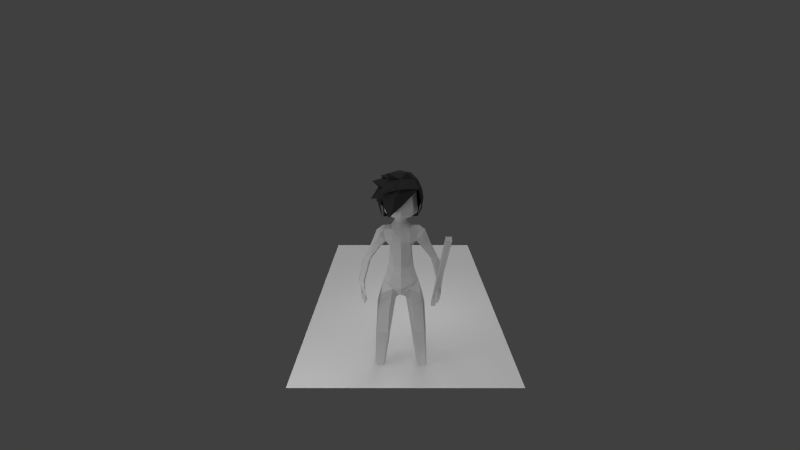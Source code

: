 # Source: mage.blend  (saved by Blender 2.63.0; exported with 4.5.12 LTS)
import bpy
from mathutils import Matrix  # noqa: F401  (used for matrix-valued properties, if any)

bpy.ops.wm.read_factory_settings(use_empty=True)
scene = bpy.context.scene
scene.name = 'Scene'

# ---- collections
col_collection_1 = bpy.data.collections.new('Collection 1'); scene.collection.children.link(col_collection_1)

# ---- materials (node trees are filled in below, after node groups)
mat_material = bpy.data.materials.new('Material')
mat_material.alpha_threshold = 0.0
mat_material.use_transparent_shadow = False
mat_material.roughness = 0.5
mat_material.line_color = (0.0, 0.0, 0.0, 1.0)
mat_material_001 = bpy.data.materials.new('Material.001')
mat_material_001.alpha_threshold = 0.0
mat_material_001.use_transparent_shadow = False
mat_material_001.diffuse_color = (0.05, 0.04917, 0.04851, 1.0)
mat_material_001.roughness = 0.5
mat_material_001.line_color = (0.0, 0.0, 0.0, 1.0)
mat_material_002 = bpy.data.materials.new('Material.002')
mat_material_002.alpha_threshold = 0.0
mat_material_002.use_transparent_shadow = False
mat_material_002.roughness = 0.5
mat_material_002.line_color = (0.0, 0.0, 0.0, 1.0)

# ---- material node trees

# ---- world
world_world = bpy.data.worlds.new('World'); scene.world = world_world
world_world.color = (0.05088, 0.05088, 0.05088)
world_world.use_sun_shadow = False
world_world.sun_shadow_jitter_overblur = 0.0
world_world.cycles.sampling_method = 'MANUAL'
world_world.cycles.sample_map_resolution = 256

# ---- cameras
cam_camera = bpy.data.cameras.new('Camera')
cam_camera.clip_end = 100.0
cam_camera.lens = 18.98
cam_camera.sensor_width = 32.0
cam_camera.sensor_height = 18.0
cam_camera.ortho_scale = 7.314
cam_camera.display_size = 0.9904
cam_camera.dof.focus_distance = 0.0
cam_camera.dof.aperture_fstop = 128.0

# ---- lights
light_lamp_002 = bpy.data.lights.new('Lamp.002', 'POINT')
light_lamp_002.transmission_factor = 0.0
light_lamp_002.cutoff_distance = 30.0
light_lamp_002.energy = 100.0
light_lamp_002.shadow_buffer_clip_start = 1.001
light_lamp_002.shadow_soft_size = 1.0
light_lamp_002.shadow_maximum_resolution = 0.006
light_lamp_002.use_absolute_resolution = True
light_lamp_002.cycles.use_multiple_importance_sampling = False
light_lamp_001 = bpy.data.lights.new('Lamp.001', 'POINT')
light_lamp_001.transmission_factor = 0.0
light_lamp_001.cutoff_distance = 30.0
light_lamp_001.energy = 100.0
light_lamp_001.shadow_buffer_clip_start = 1.001
light_lamp_001.shadow_soft_size = 1.0
light_lamp_001.shadow_maximum_resolution = 0.006
light_lamp_001.use_absolute_resolution = True
light_lamp_001.cycles.use_multiple_importance_sampling = False
light_sun = bpy.data.lights.new('Sun', 'SUN')
light_sun.transmission_factor = 0.0
light_sun.angle = 1.571
light_sun.energy = 1.0
light_sun.shadow_buffer_clip_start = 0.5
light_sun.shadow_soft_size = 1.0
light_sun.shadow_cascade_max_distance = 1000.0
light_sun.cycles.use_multiple_importance_sampling = False
light_lamp = bpy.data.lights.new('Lamp', 'POINT')
light_lamp.transmission_factor = 0.0
light_lamp.cutoff_distance = 30.0
light_lamp.energy = 100.0
light_lamp.shadow_buffer_clip_start = 1.001
light_lamp.shadow_soft_size = 1.0
light_lamp.shadow_maximum_resolution = 0.006
light_lamp.use_absolute_resolution = True
light_lamp.cycles.use_multiple_importance_sampling = False

# ---- meshes
me_staff = bpy.data.meshes.new('Staff')
me_staff.from_pydata([(-0.8884, 0.4574, 0.4469), (-0.2644, -0.0728, 0.4469), (-0.2644, 0.4574, 1.923), (-0.8884, -0.0728, 1.923), (-0.8884, 0.4574, 1.923), (-0.2644, -0.0728, 1.923), (-0.8884, -0.0728, 15.91), (-0.8884, 0.4574, 15.91), (-0.2644, 0.4574, 15.91), (-0.2644, -0.0728, 15.91), (-0.8884, -0.0728, 0.4469), (-0.2644, 0.4574, 0.4469), (-0.8884, -0.0728, -9.08), (-0.8884, 0.4574, -9.08), (-0.2644, 0.4574, -9.08), (-0.2644, -0.0728, -9.08)], [], [(9, 8, 7, 6), (6, 7, 4, 3), (9, 6, 3, 5), (12, 13, 14, 15), (3, 10, 0, 4), (4, 0, 11, 2), (2, 11, 1, 5), (5, 1, 10, 3), (10, 1, 11, 0), (5, 3, 4, 2), (8, 9, 5, 2), (7, 8, 2, 4), (15, 14, 11, 1), (12, 15, 1, 10), (13, 12, 10, 0), (14, 13, 0, 11)])
me_staff.use_remesh_preserve_volume = False
me_staff.use_remesh_preserve_attributes = False
me_staff.use_mirror_vertex_groups = False
me_staff.update()
me_body = bpy.data.meshes.new('Body')
me_body.from_pydata([(-0.3522, -0.08878, 0.2268), (-0.3922, 0.0944, 0.2677), (-0.2797, -0.1293, 0.8626), (-0.2946, 0.2639, 0.8097), (-0.263, -0.1379, 1.48), (-0.2089, 0.2644, 0.177), (-0.1497, -0.2824, -0.7104), (-0.488, -0.1468, -0.304), (-0.5584, 0.1449, -0.2862), (-0.3579, 0.3691, -0.3188), (-0.2782, 0.3977, -0.4954), (-0.6921, 0.04124, -0.7998), (-0.6103, 0.3286, -0.6808), (-0.08475, 0.1709, -0.8182), (-0.1867, 0.07814, -1.057), (-0.7516, 0.0525, -1.032), (-0.6915, 0.2833, -1.057), (-0.3584, 0.3709, -1.109), (-0.39, -0.1513, -1.047), (-0.674, -0.2673, -1.014), (-0.3603, 0.2336, -2.169), (-0.8104, 0.2414, -2.129), (-0.4281, 0.4806, -2.166), (-0.3845, 0.06015, -2.201), (-0.7483, 0.4607, -2.171), (-0.7202, 0.006666, -2.207), (-0.8195, 0.448, -3.168), (-0.7977, 0.04294, -3.179), (-0.563, 0.1033, -3.175), (-0.5815, 0.4474, -3.165), (-0.8503, 0.2134, -3.207), (-0.51, 0.2195, -3.198), (-0.7991, 0.2212, -3.263), (-0.7636, 0.4295, -3.267), (-0.5782, 0.1449, -3.268), (-0.605, 0.4261, -3.263), (-0.5336, 0.2387, -3.266), (-0.7691, 0.06939, -3.272), (-0.6419, -0.2424, -0.7043), (-0.2775, 0.3188, 1.07), (-0.4053, -0.1846, 1.2), (-0.1772, 0.169, 1.653), (-0.3334, 0.01863, 0.8262), (-0.2447, 0.2574, 1.433), (-0.1919, 0.04913, 1.676), (-0.3065, 0.03314, 1.512), (-0.2027, -0.05569, 1.668), (-0.4603, 0.09198, 1.003), (-0.7492, 0.01759, 1.351), (-0.6653, 0.2166, 1.259), (-0.494, 0.2228, 1.073), (-0.6907, -0.178, 1.29), (-0.6548, -0.1196, 0.8526), (-0.6246, 0.03725, 0.8216), (-0.8891, 0.04334, 0.4632), (-1.15, 0.036, 0.4733), (-1.119, 0.1342, 0.4821), (-0.9406, 0.1891, 0.4976), (-1.108, -0.09427, 0.4882), (-0.8922, -0.1097, 0.5038), (-0.4254, 0.4904, -1.991), (-0.7509, 0.4666, -1.995), (-0.3425, 0.241, -2.01), (-0.8112, 0.2393, -1.992), (-0.7411, -0.0207, -1.932), (-0.3692, 0.04614, -1.926), (-0.8117, 0.2421, -2.051), (-0.7525, 0.4628, -2.081), (-0.4268, 0.4849, -2.076), (-0.3534, 0.2371, -2.066), (-1.14, 0.3637, -0.6221), (-1.247, 0.3742, -0.6518), (-1.322, 0.1205, -0.2992), (-1.15, 0.1471, -0.3605), (-1.13, 0.1805, -0.7228), (-1.238, 0.191, -0.7525), (-1.186, 0.05087, -0.4232), (-1.183, 0.3057, -0.2776), (-1.294, 0.3171, -0.2956), (-1.252, 0.4667, -0.601), (-1.145, 0.4562, -0.5713), (-1.131, 0.5372, -0.7145), (-1.128, 0.4526, -0.7656), (-1.208, 0.4647, -0.801), (-1.215, 0.5451, -0.7537), (-1.085, 0.2688, -0.8316), (-1.138, 0.4311, -0.7686), (-1.1, 0.4835, -0.8698), (-1.068, 0.339, -0.8972), (-1.092, 0.4123, -0.8876), (-1.151, 0.6181, -0.8792), (-1.145, 0.5408, -0.9245), (-1.097, 0.5135, -0.8703), (-1.104, 0.598, -0.8205), (-1.121, 0.323, -0.3986), (-1.26, 0.3923, -0.4532), (-1.254, 0.4703, -0.3525), (-1.157, 0.4702, -0.3379), (-1.143, 0.5255, -0.4041), (-1.216, 0.535, -0.4027), (-1.22, 0.4912, -0.4913), (-1.147, 0.4817, -0.4926), (-1.113, 0.5526, -0.5827), (-1.161, 0.5785, -0.5696), (-1.131, 0.6651, -0.5628), (-1.067, 0.6458, -0.5778), (-0.5633, 0.007301, 1.49), (-0.5378, 0.1666, 1.378), (-0.5292, -0.1457, 1.393), (-0.9562, -0.08407, 0.3849), (-1.172, -0.06861, 0.3693), (-1.005, 0.2148, 0.3787), (-1.174, 0.1657, 0.3684), (-1.202, 0.06488, 0.3727), (-0.9531, 0.069, 0.384), (-1.118, 0.2007, -0.2328), (-1.33, 0.1674, -0.2139), (-1.291, 0.2965, -0.236), (-1.169, 0.3465, -0.2251), (-1.121, 0.04766, -0.2189), (-0.3044, 0.3179, -0.09569), (-0.4556, 0.1181, -0.02457), (-0.3828, -0.1622, -0.08578), (-0.9726, 0.202, 0.4382), (-1.152, 0.1509, 0.4279), (-1.18, 0.0504, 0.4164), (-0.9211, 0.05617, 0.4305), (-0.2868, 0.4713, 2.691), (-0.3138, 0.4494, 2.528), (-0.4668, 0.07985, 2.528), (-0.3545, 0.4787, 2.053), (-0.262, -0.1412, 1.817), (-0.1382, -0.1025, 1.771), (-0.2016, 0.05055, 1.771), (-0.3851, 0.05055, 1.827), (-0.5077, 0.05055, 1.913), (-0.3547, 0.4201, 1.913), (-0.268, 0.3334, 1.827), (-0.1382, 0.2036, 1.771), (-0.1598, 0.1699, -0.8786), (-0.7219, 0.04687, -0.9362), (-0.6509, 0.306, -0.869), (-0.3129, 0.3574, -0.8331), (-0.507, 0.1033, 2.053), (-0.4354, 0.08236, 2.693), (-0.3103, -0.246, 1.916), (-1.146, 0.5241, -0.9318), (-1.208, 0.4479, -0.8042), (-1.142, 0.4439, -0.9641), (-1.308, 0.0578, -0.2472), (-1.122, 0.3469, -0.9616), (-1.187, 0.2637, -0.8795), (-1.296, 0.06226, -0.4412), (-0.493, -0.08117, 1.089), (-0.8638, -0.1004, 0.8849), (-0.6617, 0.1742, 0.8803), (-0.8603, 0.131, 0.8969), (-0.942, 0.01885, 0.8758), (0.0, -0.2731, -0.6186), (0.3522, -0.08878, 0.2268), (0.0, -0.1261, 0.2515), (0.3922, 0.0944, 0.2677), (0.0, -0.1603, 0.8865), (0.2797, -0.1293, 0.8626), (0.2946, 0.2639, 0.8097), (-2.601e-08, 0.4062, 0.8762), (0.0, 0.3684, 0.221), (0.0, 0.4291, -0.6961), (0.0, 0.4804, -0.4777), (0.263, -0.1379, 1.48), (0.2089, 0.2644, 0.177), (0.1497, -0.2824, -0.7104), (0.488, -0.1468, -0.304), (0.5584, 0.1449, -0.2862), (0.3579, 0.3691, -0.3188), (0.2782, 0.3977, -0.4954), (0.6921, 0.04124, -0.7998), (0.6103, 0.3286, -0.6808), (0.0, 0.1372, -0.8022), (0.08475, 0.1709, -0.8182), (0.1867, 0.07814, -1.057), (0.7516, 0.0525, -1.032), (0.6915, 0.2833, -1.057), (0.3584, 0.3709, -1.109), (0.39, -0.1513, -1.047), (0.674, -0.2673, -1.014), (0.3603, 0.2336, -2.169), (0.8104, 0.2414, -2.129), (0.4281, 0.4806, -2.166), (0.3845, 0.06015, -2.201), (0.7483, 0.4607, -2.171), (0.7202, 0.006666, -2.207), (0.8195, 0.448, -3.168), (0.7977, 0.04294, -3.179), (0.563, 0.1033, -3.175), (0.5815, 0.4474, -3.165), (0.8503, 0.2134, -3.207), (0.51, 0.2195, -3.198), (0.7991, 0.2212, -3.263), (0.7636, 0.4295, -3.267), (0.5782, 0.1449, -3.268), (0.605, 0.4261, -3.263), (0.5336, 0.2387, -3.266), (0.7691, 0.06939, -3.272), (0.6419, -0.2424, -0.7043), (0.0, 0.3688, 1.026), (0.2775, 0.3188, 1.07), (0.4053, -0.1846, 1.2), (0.0, -0.2537, 1.252), (0.0, -0.1963, 1.528), (0.0, 0.2545, 1.497), (0.0, -0.2793, -0.395), (0.0, 0.257, 1.616), (0.1772, 0.169, 1.653), (0.3334, 0.01863, 0.8262), (0.2447, 0.2574, 1.433), (0.1919, 0.04913, 1.676), (0.3065, 0.03314, 1.512), (0.2027, -0.05569, 1.668), (0.4603, 0.09198, 1.003), (0.7492, 0.01759, 1.351), (0.6653, 0.2166, 1.259), (0.494, 0.2228, 1.073), (0.6907, -0.178, 1.29), (0.6548, -0.1196, 0.8526), (0.6246, 0.03725, 0.8216), (0.8891, 0.04334, 0.4632), (1.15, 0.036, 0.4733), (1.119, 0.1342, 0.4821), (0.9406, 0.1891, 0.4976), (1.108, -0.09427, 0.4882), (0.8922, -0.1097, 0.5038), (0.4254, 0.4904, -1.991), (0.7509, 0.4666, -1.995), (0.3425, 0.241, -2.01), (0.8112, 0.2393, -1.992), (0.7411, -0.0207, -1.932), (0.3692, 0.04614, -1.926), (0.8117, 0.2421, -2.051), (0.7525, 0.4628, -2.081), (0.4268, 0.4849, -2.076), (0.3534, 0.2371, -2.066), (1.14, 0.3637, -0.6221), (1.247, 0.3742, -0.6518), (1.322, 0.1205, -0.2992), (1.15, 0.1471, -0.3605), (1.13, 0.1805, -0.7228), (1.238, 0.191, -0.7525), (1.186, 0.05087, -0.4232), (1.183, 0.3057, -0.2776), (1.294, 0.3171, -0.2956), (1.252, 0.4667, -0.601), (1.145, 0.4562, -0.5713), (1.131, 0.5372, -0.7145), (1.128, 0.4526, -0.7656), (1.208, 0.4647, -0.801), (1.215, 0.5451, -0.7537), (1.085, 0.2688, -0.8316), (1.138, 0.4311, -0.7686), (1.1, 0.4835, -0.8698), (1.068, 0.339, -0.8972), (1.092, 0.4123, -0.8876), (1.151, 0.6181, -0.8792), (1.145, 0.5408, -0.9245), (1.097, 0.5135, -0.8703), (1.104, 0.598, -0.8205), (1.121, 0.323, -0.3986), (1.26, 0.3923, -0.4532), (1.254, 0.4703, -0.3525), (1.157, 0.4702, -0.3379), (1.143, 0.5255, -0.4041), (1.216, 0.535, -0.4027), (1.22, 0.4912, -0.4913), (1.147, 0.4817, -0.4926), (1.113, 0.5526, -0.5827), (1.161, 0.5785, -0.5696), (1.131, 0.6651, -0.5628), (1.067, 0.6458, -0.5778), (0.5633, 0.007301, 1.49), (0.5378, 0.1666, 1.378), (0.5292, -0.1457, 1.393), (0.9562, -0.08407, 0.3849), (1.172, -0.06861, 0.3693), (1.005, 0.2148, 0.3787), (1.174, 0.1657, 0.3684), (1.202, 0.06488, 0.3727), (0.9531, 0.069, 0.384), (1.118, 0.2007, -0.2328), (1.33, 0.1674, -0.2139), (1.291, 0.2965, -0.236), (1.169, 0.3465, -0.2251), (1.121, 0.04766, -0.2189), (0.3044, 0.3179, -0.09569), (0.0, 0.4245, -0.1308), (0.4556, 0.1181, -0.02457), (0.0, -0.2061, -0.1602), (0.3828, -0.1622, -0.08578), (0.9726, 0.202, 0.4382), (1.152, 0.1509, 0.4279), (1.18, 0.0504, 0.4164), (0.9211, 0.05617, 0.4305), (0.2868, 0.4713, 2.691), (0.0, 0.6183, 2.685), (0.0, 0.6085, 2.515), (0.3138, 0.4494, 2.528), (0.4668, 0.07985, 2.528), (0.0, 0.6323, 2.051), (0.3545, 0.4787, 2.053), (0.0, -0.1042, 1.768), (0.0, -0.2196, 1.82), (0.262, -0.1412, 1.817), (0.1382, -0.1025, 1.771), (0.2016, 0.05055, 1.771), (0.3851, 0.05055, 1.827), (0.5077, 0.05055, 1.913), (0.3547, 0.4201, 1.913), (0.268, 0.3334, 1.827), (0.1382, 0.2036, 1.771), (0.0, 0.2677, 1.767), (0.0, 0.4511, 1.823), (0.0, 0.5746, 1.919), (0.1598, 0.1699, -0.8786), (0.7219, 0.04687, -0.9362), (0.6509, 0.306, -0.869), (0.3129, 0.3574, -0.8331), (0.507, 0.1033, 2.053), (0.4354, 0.08236, 2.693), (0.3103, -0.246, 1.916), (0.0, -0.3057, 1.894), (1.146, 0.5241, -0.9318), (1.208, 0.4479, -0.8042), (1.142, 0.4439, -0.9641), (1.308, 0.0578, -0.2472), (1.122, 0.3469, -0.9616), (1.187, 0.2637, -0.8795), (1.296, 0.06226, -0.4412), (0.493, -0.08117, 1.089), (0.8638, -0.1004, 0.8849), (0.6617, 0.1742, 0.8803), (0.8603, 0.131, 0.8969), (0.942, 0.01885, 0.8758)], [], [(42, 1, 0, 2), (2, 0, 160, 162), (165, 166, 5, 3), (4, 153, 40), (167, 10, 9, 168), (38, 6, 7), (38, 7, 8, 11), (178, 158, 6, 13), (167, 178, 13, 10), (30, 27, 25, 21), (30, 21, 24, 26), (28, 23, 25, 27), (28, 31, 20, 23), (29, 26, 24, 22), (37, 34, 28, 27), (34, 36, 31, 28), (36, 35, 29, 31), (37, 27, 30, 32), (33, 32, 30, 26), (35, 33, 26, 29), (205, 165, 3, 39), (40, 2, 162, 208), (210, 205, 39, 43), (212, 210, 43, 41), (39, 3, 42, 50), (43, 39, 50), (42, 47, 50), (54, 53, 52, 59), (29, 22, 20, 31), (61, 63, 15, 16), (63, 64, 19, 15), (60, 17, 14, 62), (62, 14, 18, 65), (65, 18, 19, 64), (61, 16, 17, 60), (64, 63, 66), (67, 66, 63, 61), (24, 21, 66, 67), (67, 61, 60, 68), (24, 67, 68, 22), (68, 60, 62, 69), (22, 68, 69, 20), (62, 65, 69), (66, 21, 25), (66, 25, 64), (23, 20, 69), (65, 23, 69), (64, 25, 23, 65), (3, 5, 1, 42), (74, 76, 152, 75), (71, 75, 152, 72), (73, 76, 74, 70), (79, 80, 81, 84), (71, 79, 84, 83), (80, 70, 82, 81), (70, 71, 83, 82), (70, 74, 85, 86), (74, 75, 151, 85), (71, 70, 86, 147), (147, 86, 87, 146), (85, 151, 150, 88), (89, 86, 85), (88, 89, 85), (89, 87, 86), (87, 89, 148, 146), (88, 150, 148, 89), (84, 81, 93, 90), (82, 83, 91, 92), (83, 84, 90, 91), (81, 82, 92, 93), (90, 93, 92, 91), (95, 71, 72), (78, 95, 72), (95, 79, 71), (94, 73, 70), (80, 94, 70), (94, 77, 73), (95, 78, 96), (77, 94, 97), (77, 97, 96, 78), (97, 98, 99, 96), (94, 101, 98, 97), (96, 99, 100, 95), (100, 103, 102, 101), (99, 104, 103, 100), (101, 102, 105, 98), (98, 105, 104, 99), (103, 104, 105, 102), (79, 95, 100), (79, 100, 101, 80), (80, 101, 94), (48, 106, 107, 49), (106, 45, 43, 107), (51, 108, 106, 48), (49, 107, 50), (107, 43, 50), (111, 114, 115, 118), (114, 109, 119, 115), (113, 112, 117, 116), (110, 113, 116, 149), (112, 111, 118, 117), (109, 110, 149, 119), (72, 116, 117, 78), (77, 78, 117, 118), (73, 77, 118, 115), (72, 149, 116), (72, 152, 149), (152, 76, 119, 149), (73, 119, 76), (73, 117, 119), (211, 295, 122, 7), (295, 160, 0, 122), (7, 122, 121, 8), (122, 0, 1, 121), (153, 42, 2, 40), (293, 168, 9, 120), (8, 121, 120, 9), (121, 1, 5, 120), (6, 211, 7), (158, 211, 6), (8, 9, 10), (8, 10, 12), (8, 12, 11), (57, 123, 124, 56), (123, 111, 112, 124), (56, 124, 125, 55), (124, 112, 113, 125), (54, 126, 123, 57), (126, 114, 111, 123), (55, 125, 58), (110, 125, 113), (58, 125, 110), (58, 110, 109, 59), (54, 59, 126), (109, 114, 126), (59, 109, 126), (128, 129, 144, 127), (303, 128, 127, 302), (306, 130, 128, 303), (130, 143, 129, 128), (320, 136, 130, 306), (136, 135, 143, 130), (131, 132, 308, 309), (134, 133, 132, 131), (137, 138, 133, 134), (136, 137, 134, 135), (320, 319, 137, 136), (319, 318, 138, 137), (212, 41, 138, 318), (41, 44, 133, 138), (44, 46, 132, 133), (17, 16, 141, 142), (142, 141, 12, 10), (14, 17, 142, 139), (139, 142, 10, 13), (15, 140, 141, 16), (140, 11, 12, 141), (11, 140, 38), (15, 19, 140), (19, 38, 140), (6, 38, 19, 18), (6, 18, 139), (14, 139, 18), (6, 139, 13), (131, 309, 328, 145), (131, 145, 135, 134), (41, 43, 45, 44), (75, 71, 147, 151), (148, 151, 147), (148, 150, 151), (146, 148, 147), (166, 293, 120, 5), (4, 40, 208, 209), (42, 153, 47), (52, 153, 51, 154), (156, 49, 50, 155), (154, 51, 48, 157), (157, 48, 49, 156), (53, 47, 153, 52), (155, 50, 47, 53), (57, 155, 53, 54), (55, 157, 156, 56), (58, 154, 157, 55), (56, 156, 155, 57), (59, 52, 154, 58), (108, 4, 45, 106), (4, 108, 153), (108, 51, 153), (209, 308, 132, 4), (4, 132, 46), (44, 45, 4, 46), (163, 159, 161, 214), (162, 160, 159, 163), (164, 170, 166, 165), (207, 336, 169), (168, 174, 175, 167), (172, 171, 204), (176, 173, 172, 204), (179, 171, 158, 178), (175, 179, 178, 167), (187, 191, 193, 196), (192, 190, 187, 196), (193, 191, 189, 194), (189, 186, 197, 194), (188, 190, 192, 195), (193, 194, 200, 203), (194, 197, 202, 200), (197, 195, 201, 202), (198, 196, 193, 203), (192, 196, 198, 199), (195, 192, 199, 201), (206, 164, 165, 205), (208, 162, 163, 207), (215, 206, 205, 210), (213, 215, 210, 212), (222, 214, 164, 206), (222, 206, 215), (222, 219, 214), (231, 224, 225, 226), (197, 186, 188, 195), (182, 181, 235, 233), (181, 185, 236, 235), (234, 180, 183, 232), (237, 184, 180, 234), (236, 185, 184, 237), (232, 183, 182, 233), (238, 235, 236), (233, 235, 238, 239), (239, 238, 187, 190), (240, 232, 233, 239), (188, 240, 239, 190), (241, 234, 232, 240), (186, 241, 240, 188), (241, 237, 234), (191, 187, 238), (236, 191, 238), (241, 186, 189), (241, 189, 237), (237, 189, 191, 236), (214, 161, 170, 164), (247, 335, 248, 246), (244, 335, 247, 243), (242, 246, 248, 245), (256, 253, 252, 251), (255, 256, 251, 243), (253, 254, 242, 252), (254, 255, 243, 242), (258, 257, 246, 242), (257, 334, 247, 246), (330, 258, 242, 243), (329, 259, 258, 330), (260, 333, 334, 257), (257, 258, 261), (257, 261, 260), (258, 259, 261), (329, 331, 261, 259), (261, 331, 333, 260), (262, 265, 253, 256), (264, 263, 255, 254), (263, 262, 256, 255), (265, 264, 254, 253), (263, 264, 265, 262), (244, 243, 267), (244, 267, 250), (243, 251, 267), (242, 245, 266), (242, 266, 252), (245, 249, 266), (268, 250, 267), (269, 266, 249), (250, 268, 269, 249), (268, 271, 270, 269), (269, 270, 273, 266), (267, 272, 271, 268), (273, 274, 275, 272), (272, 275, 276, 271), (270, 277, 274, 273), (271, 276, 277, 270), (274, 277, 276, 275), (272, 267, 251), (252, 273, 272, 251), (266, 273, 252), (221, 279, 278, 220), (279, 215, 217, 278), (220, 278, 280, 223), (222, 279, 221), (222, 215, 279), (290, 287, 286, 283), (287, 291, 281, 286), (288, 289, 284, 285), (332, 288, 285, 282), (289, 290, 283, 284), (291, 332, 282, 281), (250, 289, 288, 244), (290, 289, 250, 249), (287, 290, 249, 245), (288, 332, 244), (332, 335, 244), (332, 291, 248, 335), (248, 291, 245), (291, 289, 245), (172, 296, 295, 211), (296, 159, 160, 295), (173, 294, 296, 172), (294, 161, 159, 296), (207, 163, 214, 336), (292, 174, 168, 293), (174, 292, 294, 173), (292, 170, 161, 294), (172, 211, 171), (171, 211, 158), (175, 174, 173), (177, 175, 173), (176, 177, 173), (228, 298, 297, 229), (298, 284, 283, 297), (227, 299, 298, 228), (299, 285, 284, 298), (229, 297, 300, 226), (297, 283, 286, 300), (230, 299, 227), (285, 299, 282), (282, 299, 230), (231, 281, 282, 230), (300, 231, 226), (300, 286, 281), (300, 281, 231), (301, 326, 305, 304), (302, 301, 304, 303), (303, 304, 307, 306), (304, 305, 325, 307), (306, 307, 315, 320), (307, 325, 314, 315), (309, 308, 311, 310), (310, 311, 312, 313), (313, 312, 317, 316), (314, 313, 316, 315), (315, 316, 319, 320), (316, 317, 318, 319), (318, 317, 213, 212), (317, 312, 216, 213), (312, 311, 218, 216), (324, 323, 182, 183), (175, 177, 323, 324), (321, 324, 183, 180), (179, 175, 324, 321), (182, 323, 322, 181), (323, 177, 176, 322), (204, 322, 176), (322, 185, 181), (322, 204, 185), (184, 185, 204, 171), (321, 184, 171), (184, 321, 180), (179, 321, 171), (327, 328, 309, 310), (313, 314, 327, 310), (216, 217, 215, 213), (334, 330, 243, 247), (330, 334, 331), (334, 333, 331), (330, 331, 329), (170, 292, 293, 166), (209, 208, 207, 169), (219, 336, 214), (337, 223, 336, 224), (338, 222, 221, 339), (340, 220, 223, 337), (339, 221, 220, 340), (224, 336, 219, 225), (225, 219, 222, 338), (226, 225, 338, 229), (228, 339, 340, 227), (227, 340, 337, 230), (229, 338, 339, 228), (230, 337, 224, 231), (278, 217, 169, 280), (336, 280, 169), (336, 223, 280), (169, 311, 308, 209), (218, 311, 169), (218, 169, 217, 216)])
me_body.polygons.foreach_set('use_smooth', [0, 0, 0, 0, 0, 0, 0, 0, 0, 0, 0, 0, 0, 0, 0, 0, 0, 0, 0, 0, 0, 0, 0, 1, 0, 0, 0, 0, 0, 0, 0, 0, 0, 0, 0, 0, 0, 0, 0, 0, 0, 0, 0, 0, 0, 0, 0, 0, 0, 0, 0, 0, 0, 0, 0, 0, 0, 0, 0, 0, 0, 0, 0, 0, 0, 0, 0, 0, 0, 0, 0, 0, 0, 0, 0, 0, 0, 0, 0, 0, 0, 0, 0, 0, 0, 0, 0, 0, 0, 0, 0, 0, 0, 0, 0, 0, 0, 0, 0, 0, 0, 0, 0, 0, 0, 0, 0, 0, 0, 0, 0, 0, 0, 0, 0, 0, 0, 0, 0, 0, 0, 0, 0, 0, 0, 0, 0, 0, 0, 0, 0, 0, 0, 0, 0, 0, 0, 0, 0, 0, 0, 0, 0, 0, 1, 0, 0, 0, 1, 1, 0, 0, 0, 0, 0, 0, 0, 0, 0, 0, 0, 0, 0, 0, 0, 0, 0, 0, 0, 0, 0, 0, 0, 0, 0, 0, 0, 0, 0, 0, 0, 0, 0, 0, 0, 0, 0, 0, 0, 0, 0, 0, 0, 0, 0, 0, 0, 0, 0, 0, 0, 0, 0, 0, 0, 0, 0, 0, 0, 0, 0, 0, 0, 0, 1, 0, 0, 0, 0, 0, 0, 0, 0, 0, 0, 0, 0, 0, 0, 0, 0, 0, 0, 0, 0, 0, 0, 0, 0, 0, 0, 0, 0, 0, 0, 0, 0, 0, 0, 0, 0, 0, 0, 0, 0, 0, 0, 0, 0, 0, 0, 0, 0, 0, 0, 0, 0, 0, 0, 0, 0, 0, 0, 0, 0, 0, 0, 0, 0, 0, 0, 0, 0, 0, 0, 0, 0, 0, 0, 0, 0, 0, 0, 0, 0, 0, 0, 0, 0, 0, 0, 0, 0, 0, 0, 0, 0, 0, 0, 0, 0, 0, 0, 0, 0, 0, 0, 0, 0, 0, 0, 0, 0, 0, 0, 0, 0, 0, 0, 0, 0, 0, 0, 0, 0, 1, 0, 0, 0, 1, 1, 0, 0, 0, 0, 0, 0, 0, 0, 0, 0, 0, 0, 0, 0, 0, 0, 0, 0, 0, 0, 0, 0, 0, 0, 0, 0, 0, 0, 0, 0, 0, 0, 0, 0, 0, 0, 0, 0, 0, 0, 0])
_uv = me_body.uv_layers.new(name='UVMap')
_uv.uv.foreach_set('vector', [0.6227, 0.6917, 0.6076, 0.606, 0.6366, 0.5963, 0.6469, 0.7001, 0.6469, 0.7001, 0.6366, 0.5963, 0.6929, 0.6006, 0.6929, 0.7044, 0.306, 0.7321, 0.306, 0.6237, 0.3421, 0.6185, 0.3554, 0.7229, 0.6479, 0.7998, 0.6174, 0.7402, 0.6369, 0.7535, 0.4183, 0.4637, 0.4821, 0.4722, 0.5085, 0.498, 0.4333, 0.4978, 0.2725, 0.423, 0.3379, 0.4631, 0.2527, 0.4884, 0.2725, 0.423, 0.2527, 0.4884, 0.2051, 0.4828, 0.2306, 0.4004, 0.4101, 0.4467, 0.3503, 0.4889, 0.3379, 0.4631, 0.4078, 0.4317, 0.4183, 0.4637, 0.4101, 0.4134, 0.4252, 0.4153, 0.4821, 0.4722, 0.3264, 0.01151, 0.3513, 0.02691, 0.3215, 0.179, 0.2784, 0.1786, 0.5417, 0.01071, 0.5569, 0.1779, 0.5188, 0.1743, 0.5089, 0.02712, 0.3877, 0.03431, 0.3772, 0.191, 0.3215, 0.179, 0.3513, 0.02691, 0.3877, 0.03431, 0.4091, 0.03101, 0.405, 0.1974, 0.3772, 0.191, 0.4743, 0.02923, 0.5089, 0.02712, 0.5188, 0.1743, 0.4687, 0.1801, 0.3574, 0.0117, 0.3919, 0.01789, 0.3877, 0.03431, 0.3513, 0.02691, 0.3919, 0.01789, 0.4101, 0.018, 0.4091, 0.03101, 0.3877, 0.03431, 0.4442, 0.008796, 0.4759, 0.01338, 0.4743, 0.02923, 0.4387, 0.01927, 0.3574, 0.0117, 0.3513, 0.02691, 0.3264, 0.01151, 0.333, 0.0, 0.502, 0.01092, 0.5351, 0.0, 0.5417, 0.01071, 0.5089, 0.02712, 0.4759, 0.01338, 0.502, 0.01092, 0.5089, 0.02712, 0.4743, 0.02923, 0.306, 0.7631, 0.306, 0.7321, 0.3554, 0.7229, 0.3485, 0.7665, 0.6369, 0.7535, 0.6469, 0.7001, 0.6929, 0.7044, 0.6929, 0.7621, 0.306, 0.8395, 0.306, 0.7631, 0.3485, 0.7665, 0.3471, 0.826, 0.306, 0.8597, 0.306, 0.8395, 0.3471, 0.826, 0.34, 0.8674, 0.3485, 0.7665, 0.3554, 0.7229, 0.3953, 0.7169, 0.3836, 0.7683, 0.3471, 0.826, 0.3485, 0.7665, 0.3836, 0.7683, 0.3953, 0.7169, 0.3974, 0.7507, 0.3836, 0.7683, 0.5614, 0.635, 0.5666, 0.7085, 0.5398, 0.7107, 0.5367, 0.6426, 0.4743, 0.02923, 0.4687, 0.1801, 0.4275, 0.181, 0.4387, 0.01927, 0.521, 0.2019, 0.5588, 0.2008, 0.5773, 0.3625, 0.5373, 0.3582, 0.2714, 0.1993, 0.3097, 0.2244, 0.2847, 0.3791, 0.2363, 0.3603, 0.4714, 0.2077, 0.4758, 0.3561, 0.4189, 0.3714, 0.4291, 0.2076, 0.4056, 0.2234, 0.3872, 0.3883, 0.3348, 0.3895, 0.3723, 0.2368, 0.3723, 0.2368, 0.3348, 0.3895, 0.2847, 0.3791, 0.3097, 0.2244, 0.521, 0.2019, 0.5373, 0.3582, 0.4758, 0.3561, 0.4714, 0.2077, 0.3097, 0.2244, 0.2714, 0.1993, 0.2744, 0.1903, 0.5204, 0.1885, 0.5578, 0.1908, 0.5588, 0.2008, 0.521, 0.2019, 0.5188, 0.1743, 0.5569, 0.1779, 0.5578, 0.1908, 0.5204, 0.1885, 0.5204, 0.1885, 0.521, 0.2019, 0.4714, 0.2077, 0.47, 0.1942, 0.5188, 0.1743, 0.5204, 0.1885, 0.47, 0.1942, 0.4687, 0.1801, 0.47, 0.1942, 0.4714, 0.2077, 0.4291, 0.2076, 0.4285, 0.1982, 0.4687, 0.1801, 0.47, 0.1942, 0.4285, 0.1982, 0.4275, 0.181, 0.4056, 0.2234, 0.3723, 0.2368, 0.4049, 0.2141, 0.2744, 0.1903, 0.2784, 0.1786, 0.3215, 0.179, 0.2744, 0.1903, 0.3215, 0.179, 0.3097, 0.2244, 0.3772, 0.191, 0.405, 0.1974, 0.4049, 0.2141, 0.3723, 0.2368, 0.3772, 0.191, 0.4049, 0.2141, 0.3097, 0.2244, 0.3215, 0.179, 0.3772, 0.191, 0.3723, 0.2368, 0.3554, 0.7229, 0.3421, 0.6185, 0.3789, 0.6329, 0.3953, 0.7169, 0.9441, 0.5441, 0.9648, 0.5942, 0.9483, 0.5996, 0.9259, 0.5491, 0.8724, 0.5592, 0.9259, 0.5491, 0.9483, 0.5996, 0.9463, 0.6227, 0.7668, 0.2975, 0.7551, 0.282, 0.794, 0.2455, 0.8151, 0.2718, 0.8569, 0.5845, 0.8403, 0.5992, 0.8219, 0.5804, 0.8275, 0.5685, 0.8724, 0.5592, 0.8569, 0.5845, 0.8275, 0.5685, 0.8298, 0.5568, 0.436, 0.6035, 0.4187, 0.6036, 0.4198, 0.5759, 0.436, 0.5765, 0.8574, 0.5314, 0.8724, 0.5592, 0.8298, 0.5568, 0.8295, 0.5431, 0.471, 0.5239, 0.4374, 0.5239, 0.4411, 0.5006, 0.4701, 0.498, 0.9441, 0.5441, 0.9259, 0.5491, 0.9224, 0.5268, 0.9378, 0.5211, 0.8724, 0.5592, 0.8574, 0.5314, 0.8859, 0.514, 0.8977, 0.5205, 0.8977, 0.5205, 0.8859, 0.514, 0.9017, 0.4981, 0.9067, 0.5099, 0.9378, 0.5211, 0.9224, 0.5268, 0.9192, 0.513, 0.9297, 0.5072, 0.436, 0.5557, 0.436, 0.5759, 0.4122, 0.5602, 0.4583, 0.6157, 0.4691, 0.6225, 0.4439, 0.6225, 0.4669, 0.604, 0.4691, 0.6157, 0.4496, 0.6157, 0.9017, 0.4981, 0.9172, 0.4981, 0.9115, 0.5108, 0.9067, 0.5099, 0.9297, 0.5072, 0.9192, 0.513, 0.9115, 0.5108, 0.9172, 0.4981, 0.8275, 0.5685, 0.8219, 0.5804, 0.8084, 0.5678, 0.8161, 0.5618, 0.8295, 0.5431, 0.8298, 0.5568, 0.817, 0.5583, 0.8087, 0.5494, 0.8298, 0.5568, 0.8275, 0.5685, 0.8161, 0.5618, 0.817, 0.5583, 0.4484, 0.604, 0.4489, 0.588, 0.4691, 0.5881, 0.4687, 0.604, 0.8161, 0.5618, 0.8084, 0.5678, 0.8087, 0.5494, 0.817, 0.5583, 0.8878, 0.6101, 0.8724, 0.5592, 0.9463, 0.6227, 0.9144, 0.6352, 0.8878, 0.6101, 0.9463, 0.6227, 0.8878, 0.6101, 0.8569, 0.5845, 0.8724, 0.5592, 0.7955, 0.3026, 0.7668, 0.2975, 0.8151, 0.2718, 0.8261, 0.2853, 0.7955, 0.3026, 0.8151, 0.2718, 0.7955, 0.3026, 0.7845, 0.3215, 0.7668, 0.2975, 0.8878, 0.6101, 0.9144, 0.6352, 0.8839, 0.6335, 0.7845, 0.3215, 0.7955, 0.3026, 0.8134, 0.3215, 0.9083, 0.655, 0.8798, 0.6501, 0.8839, 0.6335, 0.9144, 0.6352, 0.8798, 0.6501, 0.8646, 0.648, 0.8683, 0.6344, 0.8839, 0.6335, 0.7955, 0.3026, 0.825, 0.2989, 0.8261, 0.315, 0.8134, 0.3215, 0.8839, 0.6335, 0.8683, 0.6344, 0.86, 0.6143, 0.8878, 0.6101, 0.86, 0.6143, 0.8393, 0.6299, 0.83, 0.6277, 0.8427, 0.6116, 0.8683, 0.6344, 0.8384, 0.6398, 0.8393, 0.6299, 0.86, 0.6143, 0.4566, 0.5532, 0.4574, 0.5339, 0.471, 0.5239, 0.471, 0.5602, 0.8646, 0.648, 0.8307, 0.6464, 0.8384, 0.6398, 0.8683, 0.6344, 0.8393, 0.6299, 0.8384, 0.6398, 0.8307, 0.6464, 0.83, 0.6277, 0.8569, 0.5845, 0.8878, 0.6101, 0.86, 0.6143, 0.8569, 0.5845, 0.86, 0.6143, 0.8427, 0.6116, 0.8403, 0.5992, 0.8261, 0.2853, 0.825, 0.2989, 0.7955, 0.3026, 0.1881, 0.7928, 0.175, 0.8261, 0.151, 0.8078, 0.156, 0.7825, 0.4101, 0.8375, 0.375, 0.8528, 0.3471, 0.826, 0.3943, 0.8131, 0.5026, 0.7658, 0.5094, 0.794, 0.482, 0.8065, 0.471, 0.7702, 0.156, 0.7825, 0.151, 0.8078, 0.1228, 0.7715, 0.3943, 0.8131, 0.3471, 0.826, 0.3836, 0.7683, 0.156, 0.6281, 0.1313, 0.6339, 0.1339, 0.5293, 0.1576, 0.5242, 0.5636, 0.618, 0.5384, 0.6201, 0.5525, 0.5164, 0.5773, 0.5125, 0.1994, 0.6219, 0.1831, 0.6192, 0.1783, 0.5195, 0.1997, 0.5251, 0.5088, 0.6021, 0.4878, 0.5956, 0.5062, 0.498, 0.5251, 0.5001, 0.1831, 0.6192, 0.156, 0.6281, 0.1576, 0.5242, 0.1783, 0.5195, 0.5384, 0.6201, 0.5088, 0.6021, 0.5251, 0.5001, 0.5525, 0.5164, 0.9463, 0.6227, 0.9444, 0.6375, 0.9233, 0.643, 0.9144, 0.6352, 0.9083, 0.655, 0.9144, 0.6352, 0.9233, 0.643, 0.9157, 0.6635, 0.7668, 0.2975, 0.7845, 0.3215, 0.7852, 0.3326, 0.7629, 0.3205, 0.9463, 0.6227, 0.9586, 0.6267, 0.9444, 0.6375, 0.9463, 0.6227, 0.9483, 0.5996, 0.9586, 0.6267, 0.9483, 0.5996, 0.9648, 0.5942, 0.9869, 0.6189, 0.9586, 0.6267, 0.7668, 0.2975, 0.7445, 0.3149, 0.7551, 0.282, 0.7668, 0.2975, 0.7915, 0.3272, 0.7445, 0.3149, 0.6929, 0.4981, 0.6929, 0.5344, 0.6344, 0.5456, 0.6191, 0.513, 0.6929, 0.5344, 0.6929, 0.6006, 0.6366, 0.5963, 0.6344, 0.5456, 0.6191, 0.513, 0.6344, 0.5456, 0.5946, 0.5638, 0.5773, 0.5264, 0.6344, 0.5456, 0.6366, 0.5963, 0.6076, 0.606, 0.5946, 0.5638, 0.6174, 0.7402, 0.6227, 0.6917, 0.6469, 0.7001, 0.6369, 0.7535, 0.306, 0.5699, 0.306, 0.5195, 0.3579, 0.543, 0.3525, 0.5759, 0.3987, 0.554, 0.3861, 0.5914, 0.3525, 0.5759, 0.3579, 0.543, 0.3861, 0.5914, 0.3789, 0.6329, 0.3421, 0.6185, 0.3525, 0.5759, 0.3379, 0.4631, 0.3304, 0.5195, 0.2527, 0.4884, 0.3503, 0.4889, 0.3304, 0.5195, 0.3379, 0.4631, 0.5583, 0.4868, 0.5085, 0.498, 0.4821, 0.4722, 0.5583, 0.4868, 0.4821, 0.4722, 0.5299, 0.4223, 0.5583, 0.4868, 0.5299, 0.4223, 0.5773, 0.4016, 0.1529, 0.6515, 0.1545, 0.6398, 0.1832, 0.6293, 0.1824, 0.6398, 0.1545, 0.6398, 0.156, 0.6281, 0.1831, 0.6192, 0.1832, 0.6293, 0.1824, 0.6398, 0.1832, 0.6293, 0.1997, 0.63, 0.1993, 0.6403, 0.1832, 0.6293, 0.1831, 0.6192, 0.1994, 0.6219, 0.1997, 0.63, 0.1263, 0.6498, 0.1291, 0.6429, 0.1545, 0.6398, 0.1529, 0.6515, 0.1291, 0.6429, 0.1313, 0.6339, 0.156, 0.6281, 0.1545, 0.6398, 0.4888, 0.6149, 0.4883, 0.6041, 0.5091, 0.6231, 0.5088, 0.6021, 0.4883, 0.6041, 0.4878, 0.5956, 0.5091, 0.6231, 0.4883, 0.6041, 0.5088, 0.6021, 0.5091, 0.6231, 0.5088, 0.6021, 0.5384, 0.6201, 0.5367, 0.6426, 0.5614, 0.635, 0.5367, 0.6426, 0.5625, 0.6273, 0.5384, 0.6201, 0.5636, 0.618, 0.5625, 0.6273, 0.5367, 0.6426, 0.5384, 0.6201, 0.5625, 0.6273, 0.8133, 0.02858, 0.7445, 0.0319, 0.7456, 0.002092, 0.8202, 0.0, 0.8725, 0.03674, 0.8133, 0.02858, 0.8202, 0.0, 0.8801, 0.008294, 0.8559, 0.09964, 0.812, 0.09708, 0.8133, 0.02858, 0.8725, 0.03674, 0.812, 0.09708, 0.7542, 0.1166, 0.7445, 0.0319, 0.8133, 0.02858, 0.8519, 0.1147, 0.8103, 0.1155, 0.812, 0.09708, 0.8559, 0.09964, 0.8103, 0.1155, 0.7581, 0.1441, 0.7542, 0.1166, 0.812, 0.09708, 0.7883, 0.1935, 0.81, 0.193, 0.8294, 0.1993, 0.8242, 0.2192, 0.7817, 0.1571, 0.8083, 0.1691, 0.81, 0.193, 0.7883, 0.1935, 0.8154, 0.1321, 0.8237, 0.1533, 0.8083, 0.1691, 0.7817, 0.1571, 0.8103, 0.1155, 0.8154, 0.1321, 0.7817, 0.1571, 0.7581, 0.1441, 0.8519, 0.1147, 0.8475, 0.131, 0.8154, 0.1321, 0.8103, 0.1155, 0.8475, 0.131, 0.8421, 0.1517, 0.8237, 0.1533, 0.8154, 0.1321, 0.306, 0.8597, 0.34, 0.8674, 0.3294, 0.8857, 0.306, 0.8847, 0.34, 0.8674, 0.3576, 0.8777, 0.3535, 0.8913, 0.3294, 0.8857, 0.6454, 0.8439, 0.6568, 0.8333, 0.673, 0.8428, 0.6532, 0.8545, 0.4758, 0.3561, 0.5373, 0.3582, 0.5328, 0.3909, 0.4747, 0.4065, 0.4747, 0.4065, 0.5328, 0.3909, 0.5299, 0.4223, 0.4821, 0.4722, 0.4189, 0.3714, 0.4758, 0.3561, 0.4747, 0.4065, 0.4327, 0.4015, 0.4327, 0.4015, 0.4747, 0.4065, 0.4821, 0.4722, 0.4252, 0.4153, 0.5773, 0.3625, 0.577, 0.3789, 0.5328, 0.3909, 0.5373, 0.3582, 0.577, 0.3789, 0.5773, 0.4016, 0.5299, 0.4223, 0.5328, 0.3909, 0.2306, 0.4004, 0.2334, 0.3774, 0.2725, 0.423, 0.2363, 0.3603, 0.2847, 0.3791, 0.2334, 0.3774, 0.2847, 0.3791, 0.2725, 0.423, 0.2334, 0.3774, 0.3379, 0.4631, 0.2725, 0.423, 0.2847, 0.3791, 0.3348, 0.3895, 0.3379, 0.4631, 0.3348, 0.3895, 0.4017, 0.4173, 0.3872, 0.3883, 0.4017, 0.4173, 0.3348, 0.3895, 0.3379, 0.4631, 0.4017, 0.4173, 0.4078, 0.4317, 0.7883, 0.1935, 0.8242, 0.2192, 0.8187, 0.2398, 0.7664, 0.2099, 0.7883, 0.1935, 0.7664, 0.2099, 0.7581, 0.1441, 0.7817, 0.1571, 0.34, 0.8674, 0.3471, 0.826, 0.375, 0.8528, 0.3576, 0.8777, 0.9259, 0.5491, 0.8724, 0.5592, 0.8977, 0.5205, 0.9224, 0.5268, 0.9115, 0.5108, 0.9224, 0.5268, 0.8977, 0.5205, 0.9115, 0.5108, 0.9192, 0.513, 0.9224, 0.5268, 0.9067, 0.5099, 0.9115, 0.5108, 0.8977, 0.5205, 0.306, 0.6237, 0.306, 0.5699, 0.3525, 0.5759, 0.3421, 0.6185, 0.6479, 0.7998, 0.6369, 0.7535, 0.6929, 0.7621, 0.6929, 0.8042, 0.6227, 0.6917, 0.6174, 0.7402, 0.599, 0.717, 0.5398, 0.7107, 0.5455, 0.7582, 0.5026, 0.7658, 0.5064, 0.6984, 0.1665, 0.7204, 0.156, 0.7825, 0.1228, 0.7715, 0.1337, 0.7307, 0.5064, 0.6984, 0.5026, 0.7658, 0.471, 0.7702, 0.4849, 0.6885, 0.188, 0.7134, 0.1881, 0.7928, 0.156, 0.7825, 0.1665, 0.7204, 0.5666, 0.7085, 0.5773, 0.7493, 0.5455, 0.7582, 0.5398, 0.7107, 0.1337, 0.7307, 0.1228, 0.7715, 0.1038, 0.7582, 0.1113, 0.7199, 0.1529, 0.6515, 0.1337, 0.7307, 0.1113, 0.7199, 0.1263, 0.6498, 0.1993, 0.6403, 0.188, 0.7134, 0.1665, 0.7204, 0.1824, 0.6398, 0.5091, 0.6231, 0.5064, 0.6984, 0.4849, 0.6885, 0.4888, 0.6149, 0.1824, 0.6398, 0.1665, 0.7204, 0.1337, 0.7307, 0.1529, 0.6515, 0.5367, 0.6426, 0.5398, 0.7107, 0.5064, 0.6984, 0.5091, 0.6231, 0.6095, 0.7807, 0.6479, 0.7998, 0.6292, 0.8203, 0.5962, 0.8035, 0.6479, 0.7998, 0.6095, 0.7807, 0.6174, 0.7402, 0.5094, 0.794, 0.5026, 0.7658, 0.5455, 0.7582, 0.6929, 0.8042, 0.6929, 0.8422, 0.673, 0.8428, 0.6479, 0.7998, 0.6479, 0.7998, 0.673, 0.8428, 0.6568, 0.8333, 0.6454, 0.8439, 0.6292, 0.8203, 0.6479, 0.7998, 0.6568, 0.8333, 0.7388, 0.7001, 0.7492, 0.5963, 0.7781, 0.606, 0.763, 0.6917, 0.6929, 0.7044, 0.6929, 0.6006, 0.7492, 0.5963, 0.7388, 0.7001, 0.2566, 0.7229, 0.2699, 0.6185, 0.306, 0.6237, 0.306, 0.7321, 0.7489, 0.7535, 0.7684, 0.7402, 0.7379, 0.7998, 0.721, 0.4981, 0.6459, 0.4981, 0.6724, 0.4723, 0.7361, 0.4639, 0.1574, 0.4884, 0.07219, 0.4631, 0.1376, 0.4229, 0.1795, 0.4004, 0.2051, 0.4828, 0.1574, 0.4884, 0.1376, 0.4229, 0.00234, 0.4317, 0.07219, 0.4631, 0.05979, 0.4889, 0.0, 0.4466, 0.6724, 0.4723, 0.7294, 0.4155, 0.7445, 0.4137, 0.7361, 0.4639, 0.1317, 0.1786, 0.08858, 0.179, 0.05883, 0.0269, 0.08366, 0.01151, 0.6465, 0.02718, 0.6362, 0.1743, 0.5982, 0.1778, 0.6138, 0.0107, 0.05883, 0.0269, 0.08858, 0.179, 0.03285, 0.191, 0.02237, 0.03431, 0.03285, 0.191, 0.00506, 0.1974, 0.00103, 0.03101, 0.02237, 0.03431, 0.6864, 0.1802, 0.6362, 0.1743, 0.6465, 0.02718, 0.6811, 0.02936, 0.05883, 0.0269, 0.02237, 0.03431, 0.01819, 0.01789, 0.05265, 0.0117, 0.02237, 0.03431, 0.00103, 0.03101, 2.927e-08, 0.018, 0.01819, 0.01789, 0.7168, 0.01948, 0.6811, 0.02936, 0.6796, 0.01351, 0.7112, 0.008994, 0.07706, 0.0, 0.08366, 0.01151, 0.05883, 0.0269, 0.05265, 0.0117, 0.6465, 0.02718, 0.6138, 0.0107, 0.6203, 0.0, 0.6535, 0.01099, 0.6811, 0.02936, 0.6465, 0.02718, 0.6535, 0.01099, 0.6796, 0.01351, 0.2634, 0.7665, 0.2566, 0.7229, 0.306, 0.7321, 0.306, 0.7631, 0.6929, 0.7621, 0.6929, 0.7044, 0.7388, 0.7001, 0.7489, 0.7535, 0.2648, 0.826, 0.2634, 0.7665, 0.306, 0.7631, 0.306, 0.8395, 0.2719, 0.8674, 0.2648, 0.826, 0.306, 0.8395, 0.306, 0.8597, 0.2283, 0.7683, 0.2166, 0.7169, 0.2566, 0.7229, 0.2634, 0.7665, 0.2283, 0.7683, 0.2634, 0.7665, 0.2648, 0.826, 0.2283, 0.7683, 0.2146, 0.7507, 0.2166, 0.7169, 0.0506, 0.6605, 0.04098, 0.728, 0.01453, 0.7233, 0.02676, 0.6506, 0.7168, 0.01948, 0.7275, 0.1813, 0.6864, 0.1802, 0.6811, 0.02936, 0.6174, 0.3582, 0.5774, 0.3625, 0.5963, 0.2007, 0.634, 0.2019, 0.1738, 0.3603, 0.1254, 0.3791, 0.1004, 0.2244, 0.1387, 0.1993, 0.7259, 0.2079, 0.7357, 0.3717, 0.6789, 0.3563, 0.6836, 0.2079, 0.03778, 0.2368, 0.07531, 0.3895, 0.02288, 0.3883, 0.004488, 0.2234, 0.1004, 0.2244, 0.1254, 0.3791, 0.07531, 0.3895, 0.03778, 0.2368, 0.6836, 0.2079, 0.6789, 0.3563, 0.6174, 0.3582, 0.634, 0.2019, 0.1357, 0.1902, 0.1387, 0.1993, 0.1004, 0.2244, 0.634, 0.2019, 0.5963, 0.2007, 0.5972, 0.1908, 0.6346, 0.1885, 0.6346, 0.1885, 0.5972, 0.1908, 0.5982, 0.1778, 0.6362, 0.1743, 0.6851, 0.1944, 0.6836, 0.2079, 0.634, 0.2019, 0.6346, 0.1885, 0.6864, 0.1802, 0.6851, 0.1944, 0.6346, 0.1885, 0.6362, 0.1743, 0.7266, 0.1985, 0.7259, 0.2079, 0.6836, 0.2079, 0.6851, 0.1944, 0.7275, 0.1813, 0.7266, 0.1985, 0.6851, 0.1944, 0.6864, 0.1802, 0.005171, 0.2141, 0.03778, 0.2368, 0.004488, 0.2234, 0.08858, 0.179, 0.1317, 0.1786, 0.1357, 0.1902, 0.1004, 0.2244, 0.08858, 0.179, 0.1357, 0.1902, 0.005171, 0.2141, 0.00506, 0.1974, 0.03285, 0.191, 0.005171, 0.2141, 0.03285, 0.191, 0.03778, 0.2368, 0.03778, 0.2368, 0.03285, 0.191, 0.08858, 0.179, 0.1004, 0.2244, 0.2166, 0.7169, 0.233, 0.6329, 0.2699, 0.6185, 0.2566, 0.7229, 0.8066, 0.3835, 0.7834, 0.4336, 0.7669, 0.4279, 0.7885, 0.3782, 0.785, 0.4568, 0.7834, 0.4336, 0.8066, 0.3835, 0.8599, 0.3944, 0.5166, 0.8118, 0.5488, 0.8218, 0.529, 0.8714, 0.5103, 0.8662, 0.9047, 0.4045, 0.9101, 0.4164, 0.8913, 0.435, 0.875, 0.4199, 0.9025, 0.3927, 0.9047, 0.4045, 0.875, 0.4199, 0.8599, 0.3944, 0.4526, 0.5602, 0.4688, 0.5602, 0.4691, 0.588, 0.4518, 0.5873, 0.9031, 0.379, 0.9025, 0.3927, 0.8599, 0.3944, 0.8753, 0.3669, 0.436, 0.498, 0.4344, 0.5271, 0.4112, 0.5316, 0.4101, 0.498, 0.7952, 0.3553, 0.8104, 0.3613, 0.8066, 0.3835, 0.7885, 0.3782, 0.8352, 0.3554, 0.8472, 0.349, 0.8753, 0.3669, 0.8599, 0.3944, 0.8264, 0.3446, 0.8316, 0.3328, 0.8472, 0.349, 0.8352, 0.3554, 0.8034, 0.3416, 0.8139, 0.3475, 0.8104, 0.3613, 0.7952, 0.3553, 0.4161, 0.5316, 0.436, 0.552, 0.4161, 0.5557, 0.4141, 0.6196, 0.4393, 0.6196, 0.4285, 0.6264, 0.4483, 0.5811, 0.4374, 0.5651, 0.4483, 0.5602, 0.8264, 0.3446, 0.8216, 0.3455, 0.8161, 0.3326, 0.8316, 0.3328, 0.8161, 0.3326, 0.8216, 0.3455, 0.8139, 0.3475, 0.8034, 0.3416, 0.9162, 0.3979, 0.9237, 0.4041, 0.9101, 0.4164, 0.9047, 0.4045, 0.9237, 0.3857, 0.9153, 0.3944, 0.9025, 0.3927, 0.9031, 0.379, 0.9153, 0.3944, 0.9162, 0.3979, 0.9047, 0.4045, 0.9025, 0.3927, 0.419, 0.6195, 0.4187, 0.6036, 0.4389, 0.6036, 0.4393, 0.6196, 0.9153, 0.3944, 0.9237, 0.3857, 0.9237, 0.4041, 0.9162, 0.3979, 0.785, 0.4568, 0.8599, 0.3944, 0.8437, 0.4451, 0.785, 0.4568, 0.8437, 0.4451, 0.8167, 0.4698, 0.8599, 0.3944, 0.875, 0.4199, 0.8437, 0.4451, 0.5166, 0.8118, 0.5103, 0.8662, 0.4951, 0.8413, 0.5166, 0.8118, 0.4951, 0.8413, 0.5, 0.8065, 0.5103, 0.8662, 0.4816, 0.8585, 0.4951, 0.8413, 0.8472, 0.4685, 0.8167, 0.4698, 0.8437, 0.4451, 0.471, 0.8316, 0.4951, 0.8413, 0.4816, 0.8585, 0.8167, 0.4698, 0.8472, 0.4685, 0.851, 0.4852, 0.8224, 0.4896, 0.8472, 0.4685, 0.8627, 0.4697, 0.8662, 0.4833, 0.851, 0.4852, 0.471, 0.8316, 0.4724, 0.8173, 0.4878, 0.8125, 0.4951, 0.8413, 0.8437, 0.4451, 0.8714, 0.4498, 0.8627, 0.4697, 0.8472, 0.4685, 0.8887, 0.4473, 0.9012, 0.4636, 0.8918, 0.4657, 0.8714, 0.4498, 0.8714, 0.4498, 0.8918, 0.4657, 0.8926, 0.4756, 0.8627, 0.4697, 0.4374, 0.5602, 0.4374, 0.5239, 0.4509, 0.5339, 0.4518, 0.5532, 0.8627, 0.4697, 0.8926, 0.4756, 0.9002, 0.4823, 0.8662, 0.4833, 0.9012, 0.4636, 0.9002, 0.4823, 0.8926, 0.4756, 0.8918, 0.4657, 0.8714, 0.4498, 0.8437, 0.4451, 0.875, 0.4199, 0.8913, 0.435, 0.8887, 0.4473, 0.8714, 0.4498, 0.875, 0.4199, 0.4951, 0.8413, 0.4878, 0.8125, 0.5, 0.8065, 0.8521, 0.9265, 0.8571, 0.9519, 0.8331, 0.9702, 0.82, 0.9368, 0.2176, 0.813, 0.2648, 0.826, 0.237, 0.8528, 0.2018, 0.8375, 0.1038, 0.7938, 0.08938, 0.8289, 0.06329, 0.8139, 0.07273, 0.7864, 0.8853, 0.9155, 0.8571, 0.9519, 0.8521, 0.9265, 0.2283, 0.7683, 0.2648, 0.826, 0.2176, 0.813, 0.8506, 0.6682, 0.8743, 0.6733, 0.8769, 0.7779, 0.8521, 0.7722, 0.02267, 0.5271, 0.04698, 0.5334, 0.05111, 0.638, 0.0262, 0.6334, 0.8084, 0.6692, 0.8298, 0.6635, 0.825, 0.7633, 0.8087, 0.7659, 0.07583, 0.5198, 0.09482, 0.5195, 0.1038, 0.6184, 0.08228, 0.6229, 0.8298, 0.6635, 0.8506, 0.6682, 0.8521, 0.7722, 0.825, 0.7633, 0.04698, 0.5334, 0.07583, 0.5198, 0.08228, 0.6229, 0.05111, 0.638, 0.8167, 0.4698, 0.8077, 0.4774, 0.7866, 0.4716, 0.785, 0.4568, 0.8149, 0.4981, 0.8077, 0.4774, 0.8167, 0.4698, 0.8224, 0.4896, 0.4904, 0.8781, 0.471, 0.8618, 0.4816, 0.8585, 0.5103, 0.8662, 0.7866, 0.4716, 0.7726, 0.4606, 0.785, 0.4568, 0.7726, 0.4606, 0.7834, 0.4336, 0.785, 0.4568, 0.7726, 0.4606, 0.7445, 0.4522, 0.7669, 0.4279, 0.7834, 0.4336, 0.529, 0.8714, 0.5023, 0.8933, 0.5103, 0.8662, 0.5023, 0.8933, 0.4736, 0.854, 0.5103, 0.8662, 0.7666, 0.513, 0.7513, 0.5456, 0.6929, 0.5344, 0.6929, 0.4981, 0.7513, 0.5456, 0.7492, 0.5963, 0.6929, 0.6006, 0.6929, 0.5344, 0.8084, 0.5264, 0.7911, 0.5638, 0.7513, 0.5456, 0.7666, 0.513, 0.7911, 0.5638, 0.7781, 0.606, 0.7492, 0.5963, 0.7513, 0.5456, 0.7489, 0.7535, 0.7388, 0.7001, 0.763, 0.6917, 0.7684, 0.7402, 0.2594, 0.5759, 0.2541, 0.543, 0.306, 0.5195, 0.306, 0.5699, 0.2541, 0.543, 0.2594, 0.5759, 0.2259, 0.5914, 0.2132, 0.554, 0.2594, 0.5759, 0.2699, 0.6185, 0.233, 0.6329, 0.2259, 0.5914, 0.1574, 0.4884, 0.07965, 0.5195, 0.07219, 0.4631, 0.07219, 0.4631, 0.07965, 0.5195, 0.05979, 0.4889, 0.6724, 0.4723, 0.6459, 0.4981, 0.5961, 0.4867, 0.6246, 0.4223, 0.6724, 0.4723, 0.5961, 0.4867, 0.5773, 0.4015, 0.6246, 0.4223, 0.5961, 0.4867, 0.8257, 0.7839, 0.8249, 0.7734, 0.8536, 0.7838, 0.8552, 0.7955, 0.8249, 0.7734, 0.825, 0.7633, 0.8521, 0.7722, 0.8536, 0.7838, 0.8088, 0.7843, 0.8084, 0.7741, 0.8249, 0.7734, 0.8257, 0.7839, 0.8084, 0.7741, 0.8087, 0.7659, 0.825, 0.7633, 0.8249, 0.7734, 0.8552, 0.7955, 0.8536, 0.7838, 0.879, 0.7869, 0.8818, 0.7939, 0.8536, 0.7838, 0.8521, 0.7722, 0.8769, 0.7779, 0.879, 0.7869, 0.08, 0.6437, 0.1025, 0.6269, 0.1009, 0.6375, 0.1038, 0.6184, 0.1025, 0.6269, 0.08228, 0.6229, 0.08228, 0.6229, 0.1025, 0.6269, 0.08, 0.6437, 0.0506, 0.6605, 0.05111, 0.638, 0.08228, 0.6229, 0.08, 0.6437, 0.02646, 0.6428, 0.0506, 0.6605, 0.02676, 0.6506, 0.02646, 0.6428, 0.0262, 0.6334, 0.05111, 0.638, 0.02646, 0.6428, 0.05111, 0.638, 0.0506, 0.6605, 0.9362, 0.03073, 1.0, 0.06954, 0.9862, 0.09596, 0.9281, 0.05901, 0.8801, 0.008294, 0.9362, 0.03073, 0.9281, 0.05901, 0.8725, 0.03674, 0.8725, 0.03674, 0.9281, 0.05901, 0.8952, 0.1191, 0.8559, 0.09964, 0.9281, 0.05901, 0.9862, 0.09596, 0.9358, 0.1647, 0.8952, 0.1191, 0.8559, 0.09964, 0.8952, 0.1191, 0.8876, 0.136, 0.8519, 0.1147, 0.8952, 0.1191, 0.9358, 0.1647, 0.9188, 0.1867, 0.8876, 0.136, 0.8242, 0.2192, 0.8294, 0.1993, 0.8494, 0.2034, 0.8681, 0.2147, 0.8681, 0.2147, 0.8494, 0.2034, 0.8628, 0.1835, 0.8918, 0.1863, 0.8918, 0.1863, 0.8628, 0.1835, 0.8572, 0.1622, 0.8749, 0.1479, 0.9188, 0.1867, 0.8918, 0.1863, 0.8749, 0.1479, 0.8876, 0.136, 0.8876, 0.136, 0.8749, 0.1479, 0.8475, 0.131, 0.8519, 0.1147, 0.8749, 0.1479, 0.8572, 0.1622, 0.8421, 0.1517, 0.8475, 0.131, 0.306, 0.8847, 0.2825, 0.8857, 0.2719, 0.8674, 0.306, 0.8597, 0.2825, 0.8857, 0.2584, 0.8913, 0.2543, 0.8777, 0.2719, 0.8674, 0.7325, 0.8545, 0.7127, 0.8428, 0.729, 0.8333, 0.7404, 0.8439, 0.6799, 0.4067, 0.6218, 0.3909, 0.6174, 0.3582, 0.6789, 0.3563, 0.6724, 0.4723, 0.6246, 0.4223, 0.6218, 0.3909, 0.6799, 0.4067, 0.7219, 0.4017, 0.6799, 0.4067, 0.6789, 0.3563, 0.7357, 0.3717, 0.7294, 0.4155, 0.6724, 0.4723, 0.6799, 0.4067, 0.7219, 0.4017, 0.6174, 0.3582, 0.6218, 0.3909, 0.5777, 0.3788, 0.5774, 0.3625, 0.6218, 0.3909, 0.6246, 0.4223, 0.5773, 0.4015, 0.5777, 0.3788, 0.1376, 0.4229, 0.1767, 0.3774, 0.1795, 0.4004, 0.1767, 0.3774, 0.1254, 0.3791, 0.1738, 0.3603, 0.1767, 0.3774, 0.1376, 0.4229, 0.1254, 0.3791, 0.07531, 0.3895, 0.1254, 0.3791, 0.1376, 0.4229, 0.07219, 0.4631, 0.008407, 0.4173, 0.07531, 0.3895, 0.07219, 0.4631, 0.07531, 0.3895, 0.008407, 0.4173, 0.02288, 0.3883, 0.00234, 0.4317, 0.008407, 0.4173, 0.07219, 0.4631, 0.879, 0.2398, 0.8187, 0.2398, 0.8242, 0.2192, 0.8681, 0.2147, 0.8918, 0.1863, 0.9188, 0.1867, 0.879, 0.2398, 0.8681, 0.2147, 0.2543, 0.8777, 0.237, 0.8528, 0.2648, 0.826, 0.2719, 0.8674, 0.8104, 0.3613, 0.8352, 0.3554, 0.8599, 0.3944, 0.8066, 0.3835, 0.8352, 0.3554, 0.8104, 0.3613, 0.8216, 0.3455, 0.8104, 0.3613, 0.8139, 0.3475, 0.8216, 0.3455, 0.8352, 0.3554, 0.8216, 0.3455, 0.8264, 0.3446, 0.2699, 0.6185, 0.2594, 0.5759, 0.306, 0.5699, 0.306, 0.6237, 0.6929, 0.8042, 0.6929, 0.7621, 0.7489, 0.7535, 0.7379, 0.7998, 0.7867, 0.717, 0.7684, 0.7402, 0.763, 0.6917, 0.07542, 0.7189, 0.07273, 0.7864, 0.03075, 0.7747, 0.04098, 0.728, 0.8745, 0.8747, 0.8853, 0.9155, 0.8521, 0.9265, 0.8416, 0.8645, 0.09782, 0.7112, 0.1038, 0.7938, 0.07273, 0.7864, 0.07542, 0.7189, 0.8416, 0.8645, 0.8521, 0.9265, 0.82, 0.9368, 0.8201, 0.8575, 0.04098, 0.728, 0.03075, 0.7747, 0.0, 0.7628, 0.01453, 0.7233, 0.8968, 0.8639, 0.9043, 0.9022, 0.8853, 0.9155, 0.8745, 0.8747, 0.8818, 0.7939, 0.8968, 0.8639, 0.8745, 0.8747, 0.8552, 0.7955, 0.8257, 0.7839, 0.8416, 0.8645, 0.8201, 0.8575, 0.8088, 0.7843, 0.1009, 0.6375, 0.09782, 0.7112, 0.07542, 0.7189, 0.08, 0.6437, 0.8552, 0.7955, 0.8745, 0.8747, 0.8416, 0.8645, 0.8257, 0.7839, 0.08, 0.6437, 0.07542, 0.7189, 0.04098, 0.728, 0.0506, 0.6605, 0.7895, 0.8035, 0.7565, 0.8203, 0.7379, 0.7998, 0.7762, 0.7807, 0.7684, 0.7402, 0.7762, 0.7807, 0.7379, 0.7998, 0.03075, 0.7747, 0.07273, 0.7864, 0.06329, 0.8139, 0.7379, 0.7998, 0.7127, 0.8428, 0.6929, 0.8422, 0.6929, 0.8042, 0.729, 0.8333, 0.7127, 0.8428, 0.7379, 0.7998, 0.729, 0.8333, 0.7379, 0.7998, 0.7565, 0.8203, 0.7404, 0.8439])
me_body.materials.append(mat_material)
me_body.use_remesh_preserve_volume = False
me_body.use_remesh_preserve_attributes = False
me_body.use_mirror_vertex_groups = False
me_body.update()
me_hair = bpy.data.meshes.new('Hair')
me_hair.from_pydata([(-0.2994, -0.04785, 0.7211), (-0.5102, -0.02293, 0.5102), (-0.6284, 0.008033, 0.2624), (-0.6771, 0.1099, -0.001785), (-0.2117, 0.162, 0.7493), (-0.3912, 0.3626, 0.605), (0.0001014, 0.249, 0.761), (0.02091, 0.7252, 0.3642), (0.1923, 0.829, 0.112), (0.04378, -0.05583, 0.7884), (0.2119, 0.162, 0.7493), (-0.1659, 0.4146, 0.7986), (0.4039, 0.4674, 0.7918), (0.5535, 0.5969, 0.0781), (0.2996, -0.04785, 0.7211), (0.5535, -0.02527, 0.553), (0.6883, 0.008337, 0.2869), (0.7451, 0.09248, 0.004425), (0.2119, -0.2577, 0.6929), (0.3914, -0.4131, 0.5009), (0.5114, -0.4982, 0.2333), (0.5506, -0.4903, -0.0443), (-0.5134, 0.03353, -0.6126), (0.009584, -0.4155, -0.6684), (-0.3778, -0.2364, -0.5894), (-0.4587, -0.2893, -0.3938), (0.0001013, -0.3447, 0.6812), (0.0001012, -0.5738, 0.4793), (-0.002607, -0.6666, 0.2259), (0.004773, -0.6734, -0.07602), (0.3686, 0.65, -0.5068), (0.02136, -0.51, -0.4077), (-0.5591, 0.105, -0.2985), (-0.2117, -0.2577, 0.6929), (-0.3912, -0.4131, 0.5009), (-0.5112, -0.4982, 0.2333), (-0.5445, -0.4662, -0.03936), (0.529, 0.5968, -0.112), (0.2248, 0.817, -0.1907), (-0.0518, 0.7031, -0.1056), (-0.4968, 0.356, -0.537), (-0.5969, 0.4404, -0.1675), (-0.6253, 0.1994, -0.3331), (0.5425, 0.09821, -0.3023), (0.5422, -0.3295, -0.3605), (0.6051, 0.4505, -0.1841), (0.5368, 0.1058, -0.616), (0.3714, -0.2923, -0.6006), (0.6553, 0.1597, -0.3479), (0.5529, 0.4293, -0.5776), (0.01082, -0.3518, -0.7631), (-0.324, -0.197, -0.6948), (0.3236, -0.2453, -0.7045), (-0.01274, -0.2925, -0.8844), (0.8683, 0.02798, 0.4794), (0.0001014, 0.5232, 0.6266), (0.9137, 0.2082, -0.03153), (0.6172, 0.7891, 0.2545), (-0.5063, 0.5511, 0.3457), (0.7529, -0.5229, 0.3971), (0.11, 0.8826, 0.4018), (0.7449, -0.4149, -0.08347), (0.5114, 0.5153, 0.3693), (0.3914, 0.3626, 0.605), (0.7575, -0.2162, -0.2152), (0.6144, 0.06667, 0.6465), (0.5299, -0.6151, 0.3644), (0.461, -0.7093, 0.1462), (-0.3121, -0.7127, 0.08215), (0.5085, -0.5122, -0.203)], [], [(4, 5, 1, 0), (55, 5, 11), (11, 5, 4), (4, 6, 11), (6, 10, 12), (18, 19, 15, 14), (17, 21, 64), (61, 21, 17), (26, 27, 19, 18), (68, 29, 28), (28, 29, 67), (33, 34, 27, 26), (69, 31, 44), (34, 35, 28, 27), (9, 4, 0), (9, 6, 4), (9, 10, 6), (25, 32, 22, 24), (9, 14, 10), (31, 25, 24, 23), (9, 18, 14), (39, 38, 30), (9, 26, 18), (38, 37, 30), (9, 33, 26), (29, 36, 25, 31), (0, 1, 34, 33), (36, 3, 32, 25), (9, 0, 33), (2, 3, 36, 35), (8, 13, 37, 38), (1, 2, 35, 34), (40, 42, 41), (15, 63, 65), (13, 17, 48, 45), (43, 44, 47, 46), (44, 31, 23, 47), (45, 48, 49), (47, 23, 50, 52), (23, 24, 51, 50), (52, 46, 47), (51, 24, 22), (52, 50, 53), (50, 51, 53), (12, 55, 6), (19, 20, 59), (63, 55, 12), (54, 63, 15), (54, 16, 62), (54, 62, 63), (16, 17, 56), (62, 16, 56), (56, 13, 62), (10, 63, 12), (57, 7, 55), (57, 55, 63), (63, 62, 57), (15, 16, 54), (66, 20, 19), (62, 13, 8, 7), (57, 62, 7), (56, 17, 13), (6, 55, 11), (5, 58, 2, 1), (58, 3, 2), (7, 8, 58), (58, 8, 38, 39), (41, 42, 3, 58), (60, 5, 55), (60, 7, 58), (60, 58, 5), (55, 7, 60), (59, 15, 19), (59, 20, 16), (59, 16, 15), (61, 17, 16), (16, 20, 61), (20, 21, 61), (43, 17, 64), (64, 21, 44), (64, 44, 43), (65, 63, 10), (10, 14, 65), (14, 15, 65), (27, 28, 66), (66, 28, 20), (66, 19, 27), (20, 28, 67), (67, 29, 21), (67, 21, 20), (68, 36, 29), (35, 36, 68), (28, 35, 68), (69, 29, 31), (44, 21, 69), (21, 29, 69)])
me_hair.materials.append(mat_material_001)
me_hair.use_remesh_preserve_volume = False
me_hair.use_remesh_preserve_attributes = False
me_hair.use_mirror_vertex_groups = False
me_hair.update()
me_plane = bpy.data.meshes.new('Plane')
me_plane.from_pydata([(2.996, -11.93, 0.0596), (-4.331, -11.93, 0.0596), (2.996, 1.115, 0.0596), (-4.331, 1.115, 0.0596)], [], [(2, 3, 1, 0)])
me_plane.materials.append(mat_material_002)
me_plane.use_remesh_preserve_volume = False
me_plane.use_remesh_preserve_attributes = False
me_plane.use_mirror_vertex_groups = False
me_plane.update()
arm_armature = bpy.data.armatures.new('Armature')  # bones are not reproduced

# ---- objects
ob_lamp_002 = bpy.data.objects.new('Lamp.002', light_lamp_002)
ob_lamp_001 = bpy.data.objects.new('Lamp.001', light_lamp_001)
ob_armature = bpy.data.objects.new('Armature', arm_armature)
ob_staff = bpy.data.objects.new('Staff', me_staff)
ob_body = bpy.data.objects.new('Body', me_body)
ob_hair = bpy.data.objects.new('Hair', me_hair)
ob_sun = bpy.data.objects.new('Sun', light_sun)
ob_plane = bpy.data.objects.new('Plane', me_plane)
ob_lamp = bpy.data.objects.new('Lamp', light_lamp)
ob_camera = bpy.data.objects.new('Camera', cam_camera)

# ---- transforms, parenting, visibility, modifiers, constraints
ob_lamp_002.location = (0.468, 3.019, 0.9498)
ob_lamp_002.rotation_euler = (0.6503, 0.05522, 5.008)
ob_lamp_002.lock_rotations_4d = False
ob_lamp_002.empty_display_type = 'ARROWS'
ob_lamp_002.color = (0.0, 0.0, 0.0, 0.0)
ob_lamp_002.lineart.crease_threshold = 0.0
ob_lamp_001.location = (-3.919, -1.976, 0.7619)
ob_lamp_001.rotation_euler = (0.6503, 0.05522, 5.008)
ob_lamp_001.lock_rotations_4d = False
ob_lamp_001.empty_display_type = 'ARROWS'
ob_lamp_001.color = (0.0, 0.0, 0.0, 0.0)
ob_lamp_001.hide_viewport = True
ob_lamp_001.lineart.crease_threshold = 0.0
ob_armature.location = (0.0, 0.0, 0.0)
ob_armature.show_in_front = True
ob_armature.lineart.crease_threshold = 0.0
ob_staff.parent = ob_armature
ob_staff.location = (1.267, -0.5636, -0.373)
ob_staff.rotation_euler = (0.8481, 1.665e-16, 7.518e-17)
ob_staff.scale = (0.2393, 0.2393, 0.2393)
ob_staff.lineart.crease_threshold = 0.0
_vg = ob_staff.vertex_groups.new(name='Bone')
_vg = ob_staff.vertex_groups.new(name='back')
_vg = ob_staff.vertex_groups.new(name='spine')
_vg = ob_staff.vertex_groups.new(name='head')
_vg = ob_staff.vertex_groups.new(name='shoulder.L')
_vg = ob_staff.vertex_groups.new(name='arm_upper.L')
_vg = ob_staff.vertex_groups.new(name='arm_lower.L')
_vg = ob_staff.vertex_groups.new(name='hand.L')
_vg.add([0, 1, 2, 3, 4, 5, 6, 7, 8, 9, 10, 11, 12, 13, 14, 15], 1.0, 'REPLACE')
_vg = ob_staff.vertex_groups.new(name='shoulder.R')
_vg = ob_staff.vertex_groups.new(name='arm_upper.R')
_vg = ob_staff.vertex_groups.new(name='arm_lower.R')
_vg = ob_staff.vertex_groups.new(name='hand.R')
_vg = ob_staff.vertex_groups.new(name='Bone_L')
_vg = ob_staff.vertex_groups.new(name='leg_upper.L')
_vg = ob_staff.vertex_groups.new(name='leg_lower.L')
_vg = ob_staff.vertex_groups.new(name='Bone_R')
_vg = ob_staff.vertex_groups.new(name='leg_upper.R')
_vg = ob_staff.vertex_groups.new(name='leg_lower.R')
_m = ob_staff.modifiers.new('Armature', 'ARMATURE')
_m.object = ob_armature
_m.use_bone_envelopes = True
ob_body.parent = ob_armature
ob_body.location = (0.0, 0.0, 0.0)
ob_body.rotation_euler = (0.0, 0.0, 3.142)
ob_body.lock_rotations_4d = False
ob_body.empty_display_type = 'ARROWS'
ob_body.lineart.crease_threshold = 0.0
_vg = ob_body.vertex_groups.new(name='Bone')
for _i, _w in zip([6, 7, 8, 9, 10, 12, 13, 14, 38, 120, 121, 122, 139, 141, 142, 158, 166, 167, 168, 171, 172, 173, 174, 175, 177, 178, 179, 180, 204, 211, 292, 293, 294, 295, 296, 321, 323, 324], [0.6368, 0.08381, 0.08019, 0.2282, 0.4795, 0.0676, 0.7595, 0.03825, 0.04929, 0.07969, 0.02362, 0.02268, 0.2827, 0.01486, 0.1053, 0.5505, 0.001745, 0.7143, 0.4989, 0.6368, 0.08381, 0.08019, 0.2282, 0.4795, 0.0676, 0.9145, 0.7595, 0.03825, 0.04929, 0.1933, 0.07969, 0.1302, 0.02362, 0.05594, 0.02268, 0.2827, 0.01486, 0.1053]): _vg.add([_i], _w, 'REPLACE')
_vg = ob_body.vertex_groups.new(name='back')
for _i, _w in zip([0, 1, 3, 5, 6, 7, 8, 9, 10, 11, 12, 38, 42, 120, 121, 122, 141, 142, 158, 159, 160, 161, 164, 165, 166, 167, 168, 170, 171, 172, 173, 174, 175, 176, 177, 204, 211, 214, 292, 293, 294, 295, 296, 323, 324], [0.5983, 0.3979, 0.06557, 0.7962, 0.1737, 0.7041, 0.6826, 0.6143, 0.3099, 0.0566, 0.09856, 0.1042, 0.03241, 0.8107, 0.7718, 0.809, 0.03047, 0.05834, 0.3198, 0.5983, 0.05542, 0.3979, 0.06557, 0.05487, 0.7977, 0.1803, 0.432, 0.7962, 0.1737, 0.7041, 0.6826, 0.6143, 0.3099, 0.0566, 0.09856, 0.1042, 0.706, 0.03241, 0.8107, 0.793, 0.7718, 0.7921, 0.809, 0.03047, 0.05834]): _vg.add([_i], _w, 'REPLACE')
_vg = ob_body.vertex_groups.new(name='spine')
for _i, _w in zip([0, 1, 2, 3, 4, 5, 7, 8, 39, 40, 41, 42, 43, 46, 47, 50, 120, 121, 122, 132, 138, 153, 159, 160, 161, 162, 163, 164, 165, 166, 169, 170, 172, 173, 205, 206, 207, 208, 209, 210, 211, 212, 213, 214, 215, 218, 219, 222, 292, 293, 294, 295, 296, 308, 309, 311, 317, 318, 319, 320, 328, 336], [0.3719, 0.5685, 0.8359, 0.84, 0.06658, 0.1676, 0.02475, 0.01895, 0.6358, 0.2048, 0.06122, 0.7916, 0.1599, 0.01286, 0.1576, 0.1015, 0.0588, 0.1322, 0.0959, 0.02754, 0.03595, 0.03101, 0.3719, 0.9396, 0.5685, 0.969, 0.8359, 0.84, 0.8929, 0.1603, 0.06658, 0.1676, 0.02475, 0.01895, 0.8228, 0.6358, 0.2048, 0.837, 0.7124, 0.5383, 0.04555, 0.2779, 0.06122, 0.7916, 0.1599, 0.01286, 0.1576, 0.1015, 0.0588, 0.0396, 0.1322, 0.1302, 0.0959, 0.0576, 0.02207, 0.02754, 0.03595, 0.0949, 0.04297, 0.008849, 0.01304, 0.03101]): _vg.add([_i], _w, 'REPLACE')
_vg = ob_body.vertex_groups.new(name='head')
_vg.add([4, 41, 43, 44, 45, 46, 127, 128, 129, 130, 131, 132, 133, 134, 135, 136, 137, 138, 143, 144, 145, 169, 209, 210, 212, 213, 215, 216, 217, 218, 301, 302, 303, 304, 305, 306, 307, 308, 309, 310, 311, 312, 313, 314, 315, 316, 317, 318, 319, 320, 325, 326, 327, 328], 1.0, 'REPLACE')
_vg = ob_body.vertex_groups.new(name='shoulder.L')
for _i, _w in zip([4, 39, 40, 41, 43, 44, 45, 46, 48, 51, 106, 107, 108, 130, 131, 132, 133, 134, 135, 136, 137, 138, 143, 145, 205, 208, 209, 210, 212, 306, 308, 309, 318, 319, 320, 328], [0.8578, 0.1053, 0.2449, 0.6581, 0.6814, 0.6714, 0.9399, 0.6153, 0.004547, 0.003334, 0.1423, 0.0962, 0.1223, 0.02131, 0.09795, 0.1307, 0.2229, 0.1014, 0.06618, 0.05707, 0.09417, 0.2051, 0.03252, 0.08208, 0.02739, 0.04535, 0.07157, 0.117, 0.1153, 0.01661, 0.02421, 0.01972, 0.07491, 0.04349, 0.02941, 0.01878]): _vg.add([_i], _w, 'REPLACE')
_vg = ob_body.vertex_groups.new(name='arm_upper.L')
_vg.add([2, 4, 40, 41, 42, 43, 44, 45, 46, 47, 48, 49, 50, 51, 52, 53, 54, 55, 56, 57, 58, 59, 106, 107, 108, 109, 110, 111, 112, 113, 114, 123, 124, 125, 126, 153, 154, 155, 156, 157], 1.0, 'REPLACE')
_vg = ob_body.vertex_groups.new(name='arm_lower.L')
for _i, _w in zip([54, 55, 56, 57, 58, 59, 72, 73, 76, 77, 78, 94, 95, 96, 97, 98, 99, 100, 101, 102, 103, 104, 105, 109, 110, 111, 112, 113, 114, 115, 116, 117, 118, 119, 123, 124, 125, 126, 149, 152], [0.07452, 0.4651, 0.2552, 0.1416, 0.1083, 0.004989, 0.5231, 0.1305, 0.1217, 0.296, 0.3061, 0.05853, 0.08339, 0.09315, 0.07687, 0.046, 0.05292, 0.03349, 0.01921, 0.02714, 0.03109, 0.03088, 0.02982, 0.1905, 0.8726, 0.8124, 0.9205, 0.9426, 0.7642, 0.9044, 0.9352, 0.7881, 0.6641, 0.9155, 0.4139, 0.6802, 0.8137, 0.2652, 0.9348, 0.129]): _vg.add([_i], _w, 'REPLACE')
_vg = ob_body.vertex_groups.new(name='hand.L')
for _i, _w in zip([70, 71, 72, 73, 74, 75, 76, 77, 78, 79, 80, 81, 82, 83, 84, 85, 86, 87, 88, 89, 90, 91, 92, 93, 94, 95, 96, 97, 98, 99, 100, 101, 102, 103, 104, 105, 115, 116, 117, 118, 119, 146, 147, 148, 149, 150, 151, 152], [0.9965, 1.0, 0.4778, 0.8684, 0.9925, 0.9934, 0.8774, 0.7023, 0.6936, 0.9879, 0.9861, 0.9917, 0.9933, 0.9936, 0.9922, 0.9988, 0.9998, 0.9998, 0.9996, 0.9997, 0.9926, 0.9929, 0.9929, 0.9925, 0.9411, 0.9166, 0.9066, 0.9228, 0.9518, 0.9469, 0.9582, 0.9653, 0.9613, 0.9593, 0.9594, 0.96, 0.09141, 0.06538, 0.2112, 0.3314, 0.06925, 0.9998, 0.9999, 0.9999, 0.07632, 0.9997, 0.999, 0.8718]): _vg.add([_i], _w, 'REPLACE')
_vg = ob_body.vertex_groups.new(name='shoulder.R')
for _i, _w in zip([169, 205, 206, 207, 208, 209, 210, 212, 213, 215, 216, 217, 218, 220, 223, 278, 279, 280, 306, 307, 308, 309, 310, 311, 312, 313, 314, 315, 316, 317, 318, 319, 320, 325, 327, 328], [0.8578, 0.02739, 0.1053, 0.2449, 0.04535, 0.07157, 0.117, 0.1153, 0.6581, 0.6814, 0.6714, 0.9399, 0.6153, 0.004547, 0.003334, 0.1423, 0.0962, 0.1223, 0.01661, 0.02131, 0.02421, 0.01972, 0.09795, 0.1307, 0.2229, 0.1014, 0.06618, 0.05707, 0.09417, 0.2051, 0.07491, 0.04349, 0.02941, 0.03252, 0.08208, 0.01878]): _vg.add([_i], _w, 'REPLACE')
_vg = ob_body.vertex_groups.new(name='arm_upper.R')
_vg.add([163, 169, 207, 213, 214, 215, 216, 217, 218, 219, 220, 221, 222, 223, 224, 225, 226, 227, 228, 229, 230, 231, 278, 279, 280, 281, 282, 283, 284, 285, 286, 297, 298, 299, 300, 336, 337, 338, 339, 340], 1.0, 'REPLACE')
_vg = ob_body.vertex_groups.new(name='arm_lower.R')
for _i, _w in zip([226, 227, 228, 229, 230, 231, 244, 245, 248, 249, 250, 266, 267, 268, 269, 270, 271, 272, 273, 274, 275, 276, 277, 281, 282, 283, 284, 285, 286, 287, 288, 289, 290, 291, 297, 298, 299, 300, 332, 335], [0.07452, 0.4651, 0.2552, 0.1416, 0.1083, 0.004989, 0.5231, 0.1305, 0.1217, 0.296, 0.3061, 0.05853, 0.08339, 0.09315, 0.07687, 0.046, 0.05292, 0.03349, 0.01921, 0.02714, 0.03109, 0.03088, 0.02982, 0.1905, 0.8726, 0.8124, 0.9205, 0.9426, 0.7642, 0.9044, 0.9352, 0.7881, 0.6641, 0.9155, 0.4139, 0.6802, 0.8137, 0.2652, 0.9348, 0.129]): _vg.add([_i], _w, 'REPLACE')
_vg = ob_body.vertex_groups.new(name='hand.R')
for _i, _w in zip([242, 243, 244, 245, 246, 247, 248, 249, 250, 251, 252, 253, 254, 255, 256, 257, 258, 259, 260, 261, 262, 263, 264, 265, 266, 267, 268, 269, 270, 271, 272, 273, 274, 275, 276, 277, 287, 288, 289, 290, 291, 329, 330, 331, 332, 333, 334, 335], [0.9965, 1.0, 0.4778, 0.8684, 0.9925, 0.9934, 0.8774, 0.7023, 0.6936, 0.9879, 0.9861, 0.9917, 0.9933, 0.9936, 0.9922, 0.9988, 0.9998, 0.9998, 0.9996, 0.9997, 0.9926, 0.9929, 0.9929, 0.9925, 0.9411, 0.9166, 0.9066, 0.9228, 0.9518, 0.9469, 0.9582, 0.9653, 0.9613, 0.9593, 0.9594, 0.96, 0.09141, 0.06538, 0.2112, 0.3314, 0.06925, 0.9998, 0.9999, 0.9999, 0.07632, 0.9997, 0.999, 0.8718]): _vg.add([_i], _w, 'REPLACE')
_vg = ob_body.vertex_groups.new(name='leg_upper.L')
for _i, _w in zip([6, 7, 8, 9, 10, 11, 12, 13, 14, 15, 16, 17, 18, 19, 20, 21, 22, 23, 24, 25, 38, 60, 61, 62, 63, 64, 65, 66, 67, 68, 69, 120, 121, 122, 139, 140, 141, 142, 158, 167, 168, 178, 211, 293], [0.1783, 0.1737, 0.2015, 0.1333, 0.1987, 0.9156, 0.828, 0.2156, 0.9511, 0.9809, 0.9727, 0.9663, 0.9766, 0.9829, 0.1388, 0.1948, 0.1727, 0.1157, 0.1253, 0.09593, 0.8397, 0.8932, 0.8559, 0.9206, 0.8754, 0.8879, 0.9258, 0.6476, 0.5036, 0.6254, 0.7199, 0.04702, 0.05541, 0.05642, 0.7061, 0.9642, 0.9224, 0.8326, 0.0541, 0.05048, 0.02911, 0.0341, 0.02633, 0.004839]): _vg.add([_i], _w, 'REPLACE')
_vg = ob_body.vertex_groups.new(name='leg_lower.L')
for _i, _w in zip([20, 21, 22, 23, 24, 25, 26, 27, 28, 29, 30, 31, 32, 33, 34, 35, 36, 37, 60, 61, 62, 63, 64, 65, 66, 67, 68, 69], [0.8611, 0.8051, 0.8272, 0.8842, 0.8746, 0.904, 0.9947, 0.9982, 0.9988, 0.994, 0.9989, 0.9982, 0.9988, 0.9962, 0.9993, 0.996, 0.9984, 0.9991, 0.106, 0.1435, 0.0788, 0.1243, 0.1114, 0.07317, 0.3522, 0.4962, 0.3742, 0.2797]): _vg.add([_i], _w, 'REPLACE')
_vg = ob_body.vertex_groups.new(name='leg_upper.R')
for _i, _w in zip([158, 167, 168, 171, 172, 173, 174, 175, 176, 177, 178, 179, 180, 181, 182, 183, 184, 185, 186, 187, 188, 189, 190, 191, 204, 211, 232, 233, 234, 235, 236, 237, 238, 239, 240, 241, 292, 293, 294, 296, 321, 322, 323, 324], [0.0541, 0.05048, 0.02911, 0.1783, 0.1737, 0.2015, 0.1333, 0.1987, 0.9156, 0.828, 0.0341, 0.2156, 0.9511, 0.9809, 0.9727, 0.9663, 0.9766, 0.9829, 0.1388, 0.1948, 0.1727, 0.1157, 0.1253, 0.09593, 0.8397, 0.02633, 0.8932, 0.8559, 0.9206, 0.8754, 0.8879, 0.9258, 0.6476, 0.5036, 0.6254, 0.7199, 0.04702, 0.004839, 0.05541, 0.05642, 0.7061, 0.9642, 0.9224, 0.8326]): _vg.add([_i], _w, 'REPLACE')
_vg = ob_body.vertex_groups.new(name='leg_lower.R')
for _i, _w in zip([186, 187, 188, 189, 190, 191, 192, 193, 194, 195, 196, 197, 198, 199, 200, 201, 202, 203, 232, 233, 234, 235, 236, 237, 238, 239, 240, 241], [0.8611, 0.8051, 0.8272, 0.8842, 0.8746, 0.904, 0.9947, 0.9982, 0.9988, 0.994, 0.9989, 0.9982, 0.9988, 0.9962, 0.9993, 0.996, 0.9984, 0.9991, 0.106, 0.1435, 0.0788, 0.1243, 0.1114, 0.07317, 0.3522, 0.4962, 0.3742, 0.2797]): _vg.add([_i], _w, 'REPLACE')
_vg = ob_body.vertex_groups.new(name='Bone_L')
_vg = ob_body.vertex_groups.new(name='Bone_R')
_m = ob_body.modifiers.new('Armature', 'ARMATURE')
_m.object = ob_armature
_m.use_bone_envelopes = True
ob_hair.parent = ob_armature
ob_hair.location = (0.0, 0.0, 2.402)
ob_hair.rotation_euler = (0.0, 0.0, 3.142)
ob_hair.lineart.crease_threshold = 0.0
_vg = ob_hair.vertex_groups.new(name='Bone')
_vg = ob_hair.vertex_groups.new(name='back')
_vg = ob_hair.vertex_groups.new(name='spine')
_vg = ob_hair.vertex_groups.new(name='head')
for _i, _w in zip([0, 1, 2, 3, 4, 5, 6, 7, 8, 9, 10, 11, 12, 13, 14, 15, 16, 17, 18, 19, 20, 21, 22, 23, 24, 25, 26, 27, 28, 29, 30, 31, 32, 33, 34, 35, 36, 37, 38, 39, 40, 41, 42, 43, 44, 45, 46, 47, 48, 49, 50, 51, 52, 53, 54, 55, 56, 57, 58, 59, 60, 61, 62, 63, 64, 65, 66, 67, 68, 69], [1.0, 1.0, 1.0, 1.0, 1.0, 1.0, 1.0, 1.0, 1.0, 1.0, 1.0, 1.0, 1.0, 1.0, 1.0, 1.0, 1.0, 1.0, 1.0, 1.0, 1.0, 1.0, 1.0, 1.0, 1.0, 1.0, 1.0, 1.0, 1.0, 1.0, 1.0, 1.0, 1.0, 1.0, 1.0, 1.0, 1.0, 1.0, 1.0, 1.0, 1.0, 1.0, 1.0, 1.0, 1.0, 1.0, 1.0, 1.0, 1.0, 1.0, 1.0, 1.0, 1.0, 1.0, 1.0, 1.0, 1.0, 1.0, 1.0, 1.0, 1.0, 1.0, 1.0, 1.0, 1.0, 1.0, 1.0, 1.0, 1.0, 1.0]): _vg.add([_i], _w, 'REPLACE')
_vg = ob_hair.vertex_groups.new(name='shoulder.L')
_vg = ob_hair.vertex_groups.new(name='arm_upper.L')
_vg = ob_hair.vertex_groups.new(name='arm_lower.L')
_vg = ob_hair.vertex_groups.new(name='hand.L')
_vg = ob_hair.vertex_groups.new(name='shoulder.R')
_vg = ob_hair.vertex_groups.new(name='arm_upper.R')
_vg = ob_hair.vertex_groups.new(name='arm_lower.R')
_vg = ob_hair.vertex_groups.new(name='hand.R')
_vg = ob_hair.vertex_groups.new(name='leg_upper.L')
_vg = ob_hair.vertex_groups.new(name='leg_lower.L')
_vg = ob_hair.vertex_groups.new(name='leg_upper.R')
_vg = ob_hair.vertex_groups.new(name='leg_lower.R')
_m = ob_hair.modifiers.new('Armature', 'ARMATURE')
_m.object = ob_armature
_m.use_bone_envelopes = True
ob_sun.location = (-3.93, -4.629, 4.825)
ob_sun.rotation_euler = (0.0, 0.0, 3.142)
ob_sun.lineart.crease_threshold = 0.0
ob_plane.location = (-0.5283, -0.5328, -3.292)
ob_plane.rotation_euler = (0.0, 0.0, 3.142)
ob_plane.hide_viewport = True
ob_plane.lineart.crease_threshold = 0.0
ob_lamp.location = (0.1029, -5.008, -1.131)
ob_lamp.rotation_euler = (0.6503, 0.05522, 5.008)
ob_lamp.lock_rotations_4d = False
ob_lamp.empty_display_type = 'ARROWS'
ob_lamp.color = (0.0, 0.0, 0.0, 0.0)
ob_lamp.lineart.crease_threshold = 0.0
ob_camera.location = (-0.02823, -14.05, 5.818)
ob_camera.rotation_euler = (4.413, 3.142, 3.142)
ob_camera.lock_rotation = (True, True, False)
ob_camera.lock_rotations_4d = False
ob_camera.empty_display_type = 'ARROWS'
ob_camera.color = (0.0, 0.0, 0.0, 0.0)
ob_camera.display_type = 'WIRE'
ob_camera.lineart.crease_threshold = 0.0

# ---- collection membership
col_collection_1.objects.link(ob_lamp_002)
col_collection_1.objects.link(ob_lamp_001)
col_collection_1.objects.link(ob_armature)
col_collection_1.objects.link(ob_staff)
col_collection_1.objects.link(ob_body)
col_collection_1.objects.link(ob_hair)
col_collection_1.objects.link(ob_sun)
col_collection_1.objects.link(ob_plane)
col_collection_1.objects.link(ob_lamp)
col_collection_1.objects.link(ob_camera)

# ---- scene / render settings (as saved in the file)
scene.camera = ob_camera
scene.frame_start = 1; scene.frame_end = 75; scene.frame_set(0)
scene.render.engine = 'BLENDER_EEVEE_NEXT'
scene.render.image_settings.file_format = 'FFMPEG'
scene.render.image_settings.color_mode = 'RGB'
scene.render.image_settings.compression = 90
scene.render.resolution_percentage = 50
scene.render.dither_intensity = 0.0
scene.render.bake_margin = 2
scene.render.bake_bias = 0.0
scene.cycles.use_denoising = False
scene.cycles.samples = 10
scene.cycles.sampling_pattern = 'TABULATED_SOBOL'
scene.cycles.light_sampling_threshold = 0.0
scene.cycles.use_adaptive_sampling = False
scene.cycles.use_light_tree = False
scene.cycles.blur_glossy = 0.0
scene.cycles.volume_bounces = 1
scene.cycles.pixel_filter_type = 'GAUSSIAN'
scene.cycles.sample_clamp_indirect = 0.0
scene.view_settings.view_transform = 'Standard'
bpy.context.view_layer.update()
